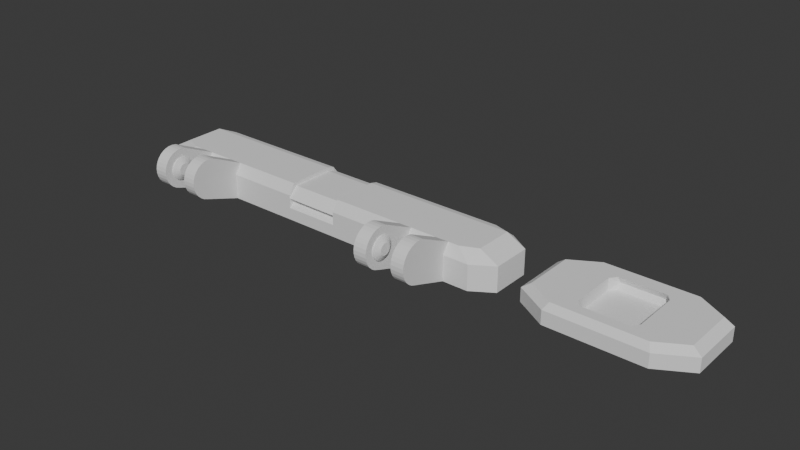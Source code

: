 # Source: ab-base-flats.blend  (saved by Blender 4.0.36; exported with 4.5.12 LTS)
import bpy
from mathutils import Matrix  # noqa: F401  (used for matrix-valued properties, if any)

bpy.ops.wm.read_factory_settings(use_empty=True)
scene = bpy.context.scene
scene.name = 'Scene'

# ---- collections
col_collection = bpy.data.collections.new('Collection'); scene.collection.children.link(col_collection)

# ---- world
world_world = bpy.data.worlds.new('World'); scene.world = world_world
world_world.use_nodes = True; world_world.node_tree.nodes.clear()
_N = world_world.node_tree.nodes; _L = world_world.node_tree.links
n0 = _N.new('ShaderNodeOutputWorld'); n0.name = 'World Output'; n0.location = (300, 300)
n1 = _N.new('ShaderNodeBackground'); n1.name = 'Background'; n1.location = (10, 300)
n1.inputs[0].default_value = (0.05088, 0.05088, 0.05088, 1.0)
_L.new(n1.outputs[0], n0.inputs[0])
n0.is_active_output = True
world_world.color = (0.05088, 0.05088, 0.05088)
world_world.use_sun_shadow = False
world_world.sun_shadow_jitter_overblur = 0.0

# ---- meshes
me_cube_021 = bpy.data.meshes.new('Cube.021')
me_cube_021.from_pydata([(-0.8942, -1.257, -1.269), (-1.0, -0.8509, -1.269), (0.7667, -2.395, -0.4966), (0.5, -2.395, -0.4966), (0.7, -2.395, -0.4966), (0.7667, -2.505, -0.4118), (0.5667, -2.395, -0.4966), (0.7, -2.505, -0.4118), (0.7667, -2.604, -0.2859), (-0.5, -2.395, -0.4966), (0.5, -2.505, -0.4118), (0.7, -2.604, -0.2859), (0.7667, -2.689, -0.1236), (0.7, -2.689, -0.1236), (0.5667, -2.505, -0.4118), (0.7667, -2.757, 0.0688), (-0.5667, -2.395, -0.4966), (0.7, -2.757, 0.0688), (0.5, -2.604, -0.2859), (0.7667, -2.804, 0.2839), (0.5667, -2.604, -0.2859), (0.7, -2.804, 0.2839), (-0.7667, -2.395, -0.4966), (-1.0, 0.3377, -1.269), (0.7667, -2.83, 0.5135), (0.7, -2.83, 0.5135), (0.5, -2.689, -0.1236), (0.7667, -2.833, 0.7486), (-0.5, -2.505, -0.4118), (0.7, -2.833, 0.7486), (0.5667, -2.689, -0.1236), (-0.7, -2.395, -0.4966), (0.7667, -2.813, 0.9804), (0.5, -2.757, 0.0688), (0.7, -2.813, 0.9804), (-0.5667, -2.505, -0.4118), (0.7667, -2.77, 1.2), (0.5667, -2.757, 0.0688), (0.7, -2.77, 1.2), (-0.5, -2.604, -0.2859), (0.7667, -2.707, 1.399), (0.7, -2.707, 1.399), (0.5, -2.804, 0.2839), (0.7667, -2.626, 1.569), (0.5667, -2.804, 0.2839), (0.7, -2.626, 1.569), (-0.7667, -2.505, -0.4118), (0.7667, -2.53, 1.704), (0.5, -2.83, 0.5135), (-0.5667, -2.604, -0.2859), (0.7, -2.53, 1.704), (0.1367, 0.583, -0.792), (0.7667, -2.423, 1.799), (0.7, -2.423, 1.799), (0.5667, -2.83, 0.5135), (-0.8942, 0.7434, -1.269), (0.7667, -2.308, 1.851), (0.7, -2.308, 1.851), (0.5, -2.833, 0.7486), (0.7667, -2.19, 1.856), (0.5667, -2.833, 0.7486), (-0.5, -2.689, -0.1236), (0.6779, -2.066, 0.6271), (-0.5667, -2.689, -0.1236), (0.7, -2.19, 1.856), (0.6947, -1.889, 0.6008), (0.5, -2.813, 0.9804), (0.7667, -2.074, 1.816), (-0.7, -2.505, -0.4118), (0.6779, -2.072, 0.5606), (0.5667, -2.813, 0.9804), (0.6947, -1.9, 0.4656), (0.5, -2.77, 1.2), (1.0, -0.8509, -1.269), (0.7, -2.074, 1.816), (0.6779, -2.084, 0.4976), (0.5667, -2.77, 1.2), (-0.5, -2.757, 0.0688), (0.5, -2.707, 1.399), (-0.7667, -2.604, -0.2859), (0.6947, -1.925, 0.3376), (0.6779, -2.102, 0.4405), (0.5667, -2.707, 1.399), (-0.5667, -2.757, 0.0688), (0.6947, -1.962, 0.2217), (0.5, -2.626, 1.569), (0.6779, -2.125, 0.3916), (0.8943, -1.257, -1.269), (0.6947, -2.009, 0.1223), (-0.5, -2.804, 0.2839), (0.6779, -2.153, 0.3527), (0.5667, -2.626, 1.569), (0.6947, -2.065, 0.04339), (0.5, -2.53, 1.704), (0.6779, -2.184, 0.3254), (-0.7, -2.604, -0.2859), (0.6947, -2.128, -0.01216), (-0.5667, -2.804, 0.2839), (0.6779, -2.217, 0.3106), (0.6947, -2.195, -0.04215), (0.5667, -2.53, 1.704), (-0.7667, -2.689, -0.1236), (0.6779, -2.25, 0.309), (0.5, -2.423, 1.799), (0.6947, -2.264, -0.04545), (0.6779, -2.284, 0.3206), (-0.5, -2.83, 0.5135), (0.6947, -2.331, -0.02192), (0.5667, -2.423, 1.799), (0.6779, -2.315, 0.3449), (0.8943, 0.7434, -1.269), (0.5, -2.308, 1.851), (0.6947, -2.395, 0.02753), (0.6779, -2.344, 0.3811), (-0.5667, -2.83, 0.5135), (0.5667, -2.308, 1.851), (0.6947, -2.453, 0.101), (0.5, -2.19, 1.856), (0.6779, -2.368, 0.4277), (0.6947, -2.503, 0.1957), (-0.7, -2.689, -0.1236), (-0.5, -2.833, 0.7486), (0.6779, -2.388, 0.4829), (0.5888, -2.066, 0.6271), (0.6947, -2.542, 0.3079), (0.6779, -2.401, 0.5447), (0.5667, -2.19, 1.856), (0.6947, -2.57, 0.4334), (0.1367, -1.097, -0.2653), (-0.5667, -2.833, 0.7486), (0.6779, -2.409, 0.6106), (0.6947, -2.585, 0.5673), (0.5719, -1.889, 0.6008), (1.0, 0.3377, -1.269), (0.6779, -2.409, 0.6781), (0.5, -2.074, 1.816), (0.6947, -2.587, 0.7045), (-0.5, -2.813, 0.9804), (0.6779, -2.404, 0.7447), (0.5888, -2.072, 0.5606), (0.6947, -2.575, 0.8397), (0.5719, -1.9, 0.4656), (0.6779, -2.391, 0.8077), (-0.5667, -2.813, 0.9804), (0.6947, -2.55, 0.9677), (-0.7667, -2.757, 0.0688), (0.6779, -2.373, 0.8647), (0.5667, -2.074, 1.816), (0.6947, -2.513, 1.084), (0.6779, -2.35, 0.9136), (-0.7, -2.757, 0.0688), (0.6947, -2.466, 1.183), (0.5888, -2.084, 0.4976), (-0.5, -2.77, 1.2), (0.6779, -2.322, 0.9525), (-0.5667, -2.77, 1.2), (0.6947, -2.41, 1.262), (0.6779, -2.292, 0.9798), (0.5719, -1.925, 0.3376), (0.6947, -2.347, 1.317), (-0.1367, 0.583, -0.792), (0.5888, -2.102, 0.4405), (0.6779, -2.259, 0.9946), (-0.9058, -0.8388, 0.8504), (0.6947, -2.28, 1.347), (0.5719, -1.962, 0.2217), (0.6779, -2.225, 0.9962), (-0.5, -2.707, 1.399), (0.6947, -2.212, 1.351), (-0.5667, -2.707, 1.399), (0.6779, -2.192, 0.9847), (0.6947, -2.144, 1.327), (0.5888, -2.125, 0.3916), (-0.7667, -2.804, 0.2839), (0.6779, -2.16, 0.9603), (0.6947, -2.08, 1.278), (0.5719, -2.009, 0.1223), (0.5888, -2.153, 0.3527), (0.6779, -2.132, 0.9242), (0.6947, -2.022, 1.204), (-0.5, -2.626, 1.569), (0.5719, -2.065, 0.04339), (0.6779, -2.107, 0.8776), (0.6947, -1.972, 1.11), (-1.0, -0.8509, 0.2373), (0.5888, -2.184, 0.3254), (0.6779, -2.088, 0.8223), (-0.7, -2.804, 0.2839), (0.6947, -1.933, 0.9973), (0.6779, -2.074, 0.7605), (-0.5667, -2.626, 1.569), (0.6947, -1.905, 0.8719), (0.5719, -2.128, -0.01215), (0.6779, -2.067, 0.6946), (0.5888, -2.217, 0.3106), (-0.1367, -1.097, -0.2653), (0.6947, -1.89, 0.738), (-0.5, -2.53, 1.704), (0.7, -2.144, 1.327), (0.7, -2.022, 1.204), (0.5719, -2.195, -0.04215), (0.5888, -2.25, 0.309), (0.7, -2.08, 1.278), (0.7, -1.972, 1.11), (-0.7667, -2.83, 0.5135), (0.5719, -2.264, -0.04545), (0.7, -1.905, 0.8719), (0.7, -1.933, 0.9973), (-0.5667, -2.53, 1.704), (0.5888, -2.284, 0.3206), (0.7, -1.889, 0.6008), (-0.5, -2.423, 1.799), (0.7, -1.89, 0.738), (0.5719, -2.331, -0.02192), (0.7, -1.962, 0.2217), (0.1367, 0.7434, -1.097), (0.7, -1.925, 0.3376), (-0.5667, -2.423, 1.799), (0.7, -2.065, 0.04339), (0.5888, -2.315, 0.3449), (0.7, -2.009, 0.1223), (-0.7, -2.83, 0.5135), (0.7, -2.264, -0.04545), (0.7, -2.195, -0.04215), (0.5719, -2.395, 0.02753), (-0.8215, -1.062, 0.8504), (0.7, -2.395, 0.02753), (0.7, -2.331, -0.02192), (0.5888, -2.344, 0.3811), (0.7, -2.128, -0.01216), (0.5719, -2.453, 0.101), (-0.5, -2.308, 1.851), (0.7, -1.9, 0.4656), (-0.5667, -2.308, 1.851), (0.7, -2.212, 1.351), (0.5888, -2.368, 0.4277), (0.7, -2.57, 0.4334), (0.7, -2.503, 0.1957), (0.5719, -2.503, 0.1957), (0.7, -2.453, 0.101), (-0.7667, -2.833, 0.7486), (0.7, -2.542, 0.3079), (0.5888, -2.388, 0.4829), (-0.5, -2.19, 1.856), (0.7, -2.347, 1.317), (-0.7, -2.833, 0.7486), (0.7, -2.28, 1.347), (0.7, -2.41, 1.262), (0.5719, -2.542, 0.3079), (0.7, -2.466, 1.183), (-0.5888, -2.066, 0.6271), (0.7, -2.55, 0.9677), (0.5888, -2.401, 0.5447), (-0.8942, -1.257, 0.2373), (0.7, -2.575, 0.8397), (0.7, -2.585, 0.5673), (0.5719, -2.57, 0.4334), (0.7, -2.587, 0.7045), (-0.5667, -2.19, 1.856), (0.7, -2.513, 1.084), (0.5888, -2.409, 0.6106), (0.5719, -2.585, 0.5673), (-0.7667, -2.813, 0.9804), (-0.8215, 0.5493, 0.7314), (0.5888, -2.409, 0.6781), (0.5719, -2.587, 0.7045), (-0.5719, -1.889, 0.6008), (-0.8942, 0.7434, 0.2373), (0.5888, -2.404, 0.7447), (-0.5, -2.074, 1.816), (0.5719, -2.575, 0.8397), (-0.5888, -2.072, 0.5606), (0.5888, -2.391, 0.8077), (-0.7, -2.813, 0.9804), (0.5719, -2.55, 0.9677), (-0.9058, 0.3256, 0.8504), (0.5888, -2.373, 0.8647), (-0.5719, -1.9, 0.4656), (0.5719, -2.513, 1.084), (-0.5667, -2.074, 1.816), (0.5888, -2.35, 0.9136), (0.5719, -2.466, 1.183), (-0.7667, -2.77, 1.2), (0.5888, -2.322, 0.9525), (-0.7, -2.77, 1.2), (-0.5888, -2.084, 0.4976), (0.5719, -2.41, 1.262), (0.5888, -2.292, 0.9798), (-1.0, 0.3377, 0.2373), (0.5719, -2.347, 1.317), (0.5888, -2.259, 0.9946), (-0.7667, -2.707, 1.399), (0.5719, -2.28, 1.347), (0.8216, -1.062, 0.8504), (0.5888, -2.225, 0.9962), (-0.5719, -1.925, 0.3376), (0.5719, -2.212, 1.351), (0.5888, -2.192, 0.9847), (0.8943, -1.257, 0.2373), (-0.5888, -2.102, 0.4405), (0.5719, -2.144, 1.327), (-0.7, -2.707, 1.399), (0.5888, -2.16, 0.9603), (-0.5719, -1.962, 0.2217), (0.5719, -2.08, 1.278), (0.5888, -2.132, 0.9242), (-0.5888, -2.125, 0.3916), (0.9058, -0.8388, 0.8504), (0.5719, -2.022, 1.204), (-0.5719, -2.009, 0.1223), (0.5888, -2.107, 0.8776), (-0.7667, -2.626, 1.569), (0.5719, -1.972, 1.11), (0.5888, -2.088, 0.8223), (1.0, -0.8509, 0.2373), (-0.5888, -2.153, 0.3527), (0.5719, -1.933, 0.9973), (-0.5719, -2.065, 0.04339), (0.5888, -2.074, 0.7605), (-0.7, -2.626, 1.569), (0.5719, -1.905, 0.8719), (0.5888, -2.067, 0.6946), (0.9058, 0.3256, 0.8504), (0.5719, -1.89, 0.738), (-0.5888, -2.184, 0.3254), (-0.5719, -2.128, -0.01215), (0.5667, -2.144, 1.327), (-0.7667, -2.53, 1.704), (0.5667, -2.022, 1.204), (0.5667, -2.08, 1.278), (1.0, 0.3377, 0.2373), (0.5667, -1.972, 1.11), (-0.5888, -2.217, 0.3106), (-0.5719, -2.195, -0.04215), (0.5667, -1.905, 0.8719), (0.5667, -1.933, 0.9973), (-0.7, -2.53, 1.704), (0.8216, 0.5493, 0.7314), (0.5667, -1.889, 0.6008), (0.5667, -1.89, 0.738), (-0.5888, -2.25, 0.309), (-0.5719, -2.264, -0.04545), (0.5667, -1.962, 0.2217), (-0.7667, -2.423, 1.799), (0.5667, -1.925, 0.3376), (0.8943, 0.7434, 0.2373), (0.5667, -2.065, 0.04339), (-0.5888, -2.284, 0.3206), (0.5667, -2.009, 0.1223), (-0.5719, -2.331, -0.02192), (0.5667, -2.264, -0.04545), (-0.7, -2.423, 1.799), (0.5667, -2.195, -0.04215), (0.5667, -2.395, 0.02753), (-0.1367, 0.7434, -1.097), (-0.5888, -2.315, 0.3449), (0.5667, -2.331, -0.02192), (-0.5719, -2.395, 0.02753), (0.5667, -2.128, -0.01215), (0.5667, -1.9, 0.4656), (-0.7667, -2.308, 1.851), (0.5667, -2.212, 1.351), (-0.5888, -2.344, 0.3811), (0.5667, -2.57, 0.4334), (-0.7, -2.308, 1.851), (0.5667, -2.503, 0.1957), (-0.5719, -2.453, 0.101), (0.5667, -2.453, 0.101), (-0.1367, 0.5493, 0.5276), (-0.5888, -2.368, 0.4277), (0.5667, -2.542, 0.3079), (-0.7667, -2.19, 1.856), (0.5667, -2.347, 1.317), (-0.5719, -2.503, 0.1957), (0.5667, -2.28, 1.347), (0.1367, 0.5493, 0.5276), (0.5667, -2.41, 1.262), (-0.5888, -2.388, 0.4829), (0.5667, -2.466, 1.183), (0.5667, -2.55, 0.9677), (-0.6779, -2.066, 0.6271), (0.5667, -2.575, 0.8397), (-0.5719, -2.542, 0.3079), (0.5667, -2.585, 0.5673), (-0.1367, 0.7434, 0.03343), (-0.5888, -2.401, 0.5447), (0.5667, -2.587, 0.7045), (-0.7, -2.19, 1.856), (0.5667, -2.513, 1.084), (0.1367, 0.7434, 0.03343), (-0.5719, -2.57, 0.4334), (-0.5888, -2.409, 0.6106), (-0.6947, -1.889, 0.6008), (-0.1367, 0.7434, -0.4972), (-0.5719, -2.585, 0.5673), (-0.5888, -2.409, 0.6781), (-0.7667, -2.074, 1.816), (-0.5719, -2.587, 0.7045), (0.1367, 0.7434, -0.4972), (-0.6779, -2.072, 0.5606), (-0.5888, -2.404, 0.7447), (0.1367, -1.257, 0.03343), (-0.5719, -2.575, 0.8397), (-0.6947, -1.9, 0.4656), (-0.5888, -2.391, 0.8077), (0.1367, -0.9694, 0.6466), (-0.5719, -2.55, 0.9677), (-0.5888, -2.373, 0.8647), (-0.1367, -0.9694, 0.6466), (-0.7, -2.074, 1.816), (-0.5719, -2.513, 1.084), (-0.6779, -2.084, 0.4976), (-0.5888, -2.35, 0.9136), (-0.1367, 0.3256, 0.6466), (-0.5719, -2.466, 1.183), (-0.5888, -2.322, 0.9525), (-0.1367, -1.257, 0.05052), (0.1367, 0.3256, 0.6466), (-0.5719, -2.41, 1.262), (-0.1367, -1.062, 0.8504), (-0.5888, -2.292, 0.9798), (-0.6947, -1.925, 0.3376), (-0.5719, -2.347, 1.317), (-0.5888, -2.259, 0.9946), (-0.1367, -1.257, 0.2373), (-0.5719, -2.28, 1.347), (-0.6779, -2.102, 0.4405), (0.1367, -1.062, 0.8504), (-0.5888, -2.225, 0.9962), (-0.5719, -2.212, 1.351), (-0.6947, -1.962, 0.2217), (0.1367, -1.257, 0.2373), (-0.5888, -2.192, 0.9847), (-0.6779, -2.125, 0.3916), (-0.5719, -2.144, 1.327), (-0.6947, -2.009, 0.1223), (-0.5888, -2.16, 0.9603), (-0.5719, -2.08, 1.278), (-0.1367, 0.3256, 0.8504), (-0.6779, -2.153, 0.3527), (-0.5888, -2.132, 0.9242), (-0.5719, -2.022, 1.204), (-0.1367, 0.5493, 0.7314), (0.1367, 0.5493, 0.7314), (-0.5888, -2.107, 0.8776), (-0.5719, -1.972, 1.11), (-0.6947, -2.065, 0.04339), (-0.6779, -2.184, 0.3254), (-0.5888, -2.088, 0.8223), (-0.5719, -1.933, 0.9973), (0.1367, 0.3256, 0.8504), (-0.1367, 0.7434, 0.2373), (-0.5888, -2.074, 0.7605), (-0.5719, -1.905, 0.8719), (-0.6947, -2.128, -0.01215), (-0.5888, -2.067, 0.6946), (0.1367, 0.7434, 0.2373), (-0.5719, -1.89, 0.738), (-0.6779, -2.217, 0.3106), (-0.1367, -1.257, -0.5427), (-0.5667, -2.144, 1.327), (-0.5667, -2.022, 1.204), (-0.6947, -2.195, -0.04215), (-0.6779, -2.25, 0.309), (-0.5667, -2.08, 1.278), (-0.5667, -1.972, 1.11), (0.1367, -1.257, -0.5427), (-0.5667, -1.905, 0.8719), (-0.6947, -2.264, -0.04545), (-0.5667, -1.933, 0.9973), (-0.6779, -2.284, 0.3206), (-0.5667, -1.889, 0.6008), (-0.5667, -1.89, 0.738), (-0.6947, -2.331, -0.02192), (-0.6779, -2.315, 0.3449), (-0.5667, -1.962, 0.2217), (-0.6947, -2.395, 0.02753), (-0.5667, -1.925, 0.3376), (-0.5667, -2.065, 0.04339), (-0.6779, -2.344, 0.3811), (-0.6947, -2.453, 0.101), (-0.5667, -2.009, 0.1223), (-0.5667, -2.264, -0.04545), (-0.6779, -2.368, 0.4277), (-0.6947, -2.503, 0.1957), (-0.5667, -2.195, -0.04215), (-0.5667, -2.395, 0.02753), (-0.6779, -2.388, 0.4829), (-0.6947, -2.542, 0.3079), (-0.5667, -2.331, -0.02192), (-0.5667, -2.128, -0.01215), (-0.6779, -2.401, 0.5447), (-0.5667, -1.9, 0.4656), (-0.6947, -2.57, 0.4334), (-0.5667, -2.212, 1.351), (-0.6779, -2.409, 0.6106), (-0.6947, -2.585, 0.5673), (-0.5667, -2.57, 0.4334), (-0.5667, -2.503, 0.1957), (-0.6779, -2.409, 0.6781), (-0.5667, -2.453, 0.101), (-0.6947, -2.587, 0.7045), (-0.5667, -2.542, 0.3079), (-0.6779, -2.404, 0.7447), (-0.5667, -2.347, 1.317), (-0.6947, -2.575, 0.8397), (-0.5667, -2.28, 1.347), (-0.6779, -2.391, 0.8077), (-0.6947, -2.55, 0.9677), (-0.5667, -2.41, 1.262), (-0.5667, -2.466, 1.183), (-0.6779, -2.373, 0.8647), (-0.5667, -2.55, 0.9677), (-0.6947, -2.513, 1.084), (-0.5667, -2.575, 0.8397), (-0.6779, -2.35, 0.9136), (-0.5667, -2.585, 0.5673), (-0.6947, -2.466, 1.183), (-0.6779, -2.322, 0.9525), (-0.5667, -2.587, 0.7045), (-0.5667, -2.513, 1.084), (-0.6947, -2.41, 1.262), (-0.6779, -2.292, 0.9799), (-0.6947, -2.347, 1.317), (-0.6779, -2.259, 0.9946), (-0.6947, -2.28, 1.347), (-0.6779, -2.225, 0.9962), (-0.6947, -2.212, 1.351), (-0.6779, -2.192, 0.9847), (-0.6947, -2.144, 1.327), (-0.6779, -2.16, 0.9603), (-0.6947, -2.08, 1.278), (-0.6779, -2.132, 0.9242), (-0.6947, -2.022, 1.204), (-0.6779, -2.107, 0.8776), (-0.6947, -1.972, 1.11), (-0.6779, -2.088, 0.8223), (-0.6947, -1.933, 0.9973), (-0.6779, -2.074, 0.7605), (-0.6947, -1.905, 0.8719), (-0.6779, -2.067, 0.6946), (-0.6947, -1.89, 0.738), (-0.7, -2.144, 1.327), (-0.7, -2.022, 1.204), (-0.7, -2.08, 1.278), (-0.7, -1.972, 1.11), (-0.7, -1.905, 0.8719), (-0.7, -1.933, 0.9973), (-0.7, -1.889, 0.6008), (-0.7, -1.89, 0.738), (-0.7, -1.962, 0.2217), (-0.7, -1.925, 0.3376), (-0.7, -2.065, 0.04339), (-0.7, -2.009, 0.1223), (-0.7, -2.264, -0.04545), (-0.7, -2.195, -0.04215), (-0.7, -2.395, 0.02753), (-0.7, -2.331, -0.02192), (-0.7, -2.128, -0.01215), (-0.7, -1.9, 0.4656), (-0.7, -2.212, 1.351), (-0.7, -2.57, 0.4334), (-0.7, -2.503, 0.1957), (-0.7, -2.453, 0.101), (-0.7, -2.542, 0.3079), (-0.7, -2.347, 1.317), (-0.7, -2.28, 1.347), (-0.7, -2.41, 1.262), (-0.7, -2.466, 1.183), (-0.7, -2.55, 0.9677), (-0.7, -2.575, 0.8397), (-0.7, -2.585, 0.5673), (-0.7, -2.587, 0.7045), (-0.7, -2.513, 1.084), (-0.7667, -1.062, 0.8504), (-0.7, -1.062, 0.8504), (-0.7, -1.257, 0.2373), (-0.7667, -1.257, 0.2373), (-0.7667, -1.257, -1.269), (-0.7, -1.257, -1.269), (-0.5667, -1.257, 0.2373), (-0.5, -1.257, 0.2373), (-0.5, -1.062, 0.8504), (-0.5667, -1.062, 0.8504), (-0.5667, -1.257, -1.269), (-0.5, -1.257, -1.269), (0.5, -1.062, 0.8504), (0.5667, -1.062, 0.8504), (0.5, -1.257, 0.2373), (0.5667, -1.257, 0.2373), (0.5, -1.257, -1.269), (0.5667, -1.257, -1.269), (0.7, -1.257, 0.2373), (0.7667, -1.257, 0.2373), (0.7667, -1.062, 0.8504), (0.7, -1.062, 0.8504), (0.7667, -1.257, -1.269), (0.7, -1.257, -1.269)], [], [(267, 55, 23, 288), (330, 133, 110, 345), (298, 87, 73, 314), (1, 184, 288, 23), (133, 330, 314, 73), (225, 163, 184, 253), (275, 263, 267, 288), (337, 322, 330, 345), (307, 293, 298, 314), (163, 275, 288, 184), (574, 225, 253, 577), (575, 576, 580, 583), (581, 424, 419, 582), (593, 298, 293, 594), (587, 589, 592, 595), (586, 427, 431, 588), (314, 330, 322, 307), (275, 163, 225), (293, 307, 322), (0, 253, 184, 1), (263, 275, 438, 442), (322, 337, 443, 450), (451, 267, 263, 442), (443, 337, 345, 456), (456, 345, 389), (354, 55, 393), (438, 413, 368, 442), (442, 368, 384, 451), (443, 375, 417, 450), (401, 405, 408, 416), (417, 375, 368, 413), (389, 384, 368, 375), (398, 393, 384, 389), (450, 417, 405, 427), (419, 408, 413, 438), (393, 398, 51, 160), (413, 408, 405, 417), (215, 354, 160, 51), (466, 128, 195, 459), (160, 354, 393), (51, 398, 215), (195, 416, 459), (195, 128, 401, 416), (416, 408, 424), (389, 375, 443, 456), (405, 431, 427), (356, 353, 14, 6, 591, 589, 587, 147, 126, 115, 108, 100, 91, 82, 76, 70, 60, 54, 44, 37, 370, 363, 383, 386, 381, 379, 388, 378, 376, 372, 374, 361, 326, 329, 328, 331, 335, 334, 339, 338, 359, 344, 342, 348, 346, 358, 352, 350), (409, 575, 574, 396), (431, 405, 401), (424, 408, 419), (389, 345, 110, 398), (384, 267, 451), (393, 55, 267, 384), (31, 22, 578, 579), (22, 31, 68, 46), (46, 68, 95, 79), (79, 95, 120, 101), (101, 120, 150, 145), (145, 150, 187, 173), (173, 187, 221, 204), (204, 221, 245, 240), (240, 245, 273, 262), (262, 273, 284, 282), (282, 284, 301, 291), (291, 301, 319, 311), (311, 319, 336, 327), (327, 336, 351, 343), (343, 351, 364, 360), (360, 364, 387, 371), (371, 387, 409, 396), (577, 578, 22, 46, 79, 101, 145, 173, 204, 240, 262, 282, 291, 311, 327, 343, 360, 371, 396, 574), (120, 95, 68, 556, 563, 562, 564, 150), (549, 541, 392, 548), (551, 421, 430, 550), (550, 430, 435, 553), (553, 435, 446, 552), (552, 446, 454, 558), (558, 454, 462, 555), (555, 462, 468, 554), (554, 468, 473, 557), (557, 473, 476, 556), (556, 476, 480, 563), (563, 480, 484, 562), (562, 484, 488, 564), (564, 488, 493, 561), (561, 493, 496, 571), (571, 496, 501, 572), (572, 501, 505, 570), (570, 505, 508, 569), (569, 508, 513, 573), (573, 513, 517, 568), (568, 517, 521, 567), (567, 521, 523, 565), (565, 523, 525, 566), (525, 527, 560, 566), (527, 529, 542, 560), (542, 529, 531, 544), (544, 531, 533, 543), (543, 533, 535, 545), (545, 535, 537, 547), (547, 537, 539, 546), (546, 539, 541, 549), (548, 392, 403, 559), (559, 403, 421, 551), (403, 392, 380, 399), (421, 403, 399, 411), (430, 421, 411, 426), (435, 430, 426, 433), (446, 435, 433, 439), (454, 446, 439, 447), (462, 454, 447, 458), (468, 462, 458, 463), (473, 468, 463, 470), (476, 473, 470, 474), (480, 476, 474, 479), (484, 480, 479, 483), (488, 484, 483, 487), (493, 488, 487, 491), (496, 493, 491, 495), (501, 496, 495, 499), (505, 501, 499, 503), (508, 505, 503, 507), (513, 508, 507, 511), (517, 513, 511, 515), (521, 517, 515, 518), (523, 521, 518, 522), (525, 523, 522, 524), (527, 525, 524, 526), (529, 527, 526, 528), (531, 529, 528, 530), (533, 531, 530, 532), (535, 533, 532, 534), (537, 535, 534, 536), (539, 537, 536, 538), (541, 539, 538, 540), (392, 541, 540, 380), (463, 458, 447, 439, 433, 426, 411, 399, 380, 540, 538, 536, 534, 532, 530, 528, 526, 524, 522, 518, 515, 511, 507, 503, 499, 495, 491, 487, 483, 479, 474, 470), (584, 585, 9, 16), (28, 35, 16, 9), (39, 49, 35, 28), (61, 63, 49, 39), (77, 83, 63, 61), (89, 97, 83, 77), (106, 114, 97, 89), (121, 129, 114, 106), (137, 143, 129, 121), (153, 155, 143, 137), (167, 169, 155, 153), (180, 190, 169, 167), (197, 208, 190, 180), (211, 217, 208, 197), (231, 233, 217, 211), (243, 258, 233, 231), (269, 279, 258, 243), (269, 243, 231, 211, 197, 180, 167, 153, 137, 121, 106, 89, 77, 61, 39, 28, 9, 585, 581, 582), (500, 486, 35, 49, 63, 83, 502, 498), (497, 502, 83, 97, 114, 129, 143, 155, 169, 190, 208, 217, 233, 258, 279, 583, 580, 584, 16, 35, 486, 489, 482, 485, 490, 478, 481, 475, 477, 492, 471, 472, 467, 469, 465, 461, 464, 460, 494, 506, 504, 509, 510, 520, 512, 514, 519, 516), (387, 364, 351, 336, 319, 301, 284, 273, 245, 221, 187, 150, 564, 561, 571, 572, 570, 569, 573, 568, 567, 565, 566, 560, 542, 544, 543, 545, 547, 546, 549, 548, 559, 551, 550, 553, 552, 558, 555, 554, 557, 556, 68, 31, 579, 576, 575, 409), (471, 266, 457, 472), (475, 303, 295, 477), (481, 309, 303, 475), (478, 317, 309, 481), (490, 325, 317, 478), (485, 333, 325, 490), (482, 341, 333, 485), (489, 349, 341, 482), (486, 357, 349, 489), (500, 366, 357, 486), (498, 373, 366, 500), (502, 382, 373, 498), (497, 390, 382, 502), (516, 394, 390, 497), (519, 397, 394, 516), (514, 402, 397, 519), (512, 406, 402, 514), (520, 410, 406, 512), (510, 414, 410, 520), (509, 418, 414, 510), (504, 422, 418, 509), (506, 425, 422, 504), (506, 494, 429, 425), (494, 460, 434, 429), (464, 437, 434, 460), (461, 441, 437, 464), (465, 445, 441, 461), (469, 449, 445, 465), (467, 453, 449, 469), (472, 457, 453, 467), (492, 277, 266, 471), (477, 295, 277, 492), (271, 250, 266, 277), (285, 271, 277, 295), (299, 285, 295, 303), (306, 299, 303, 309), (315, 306, 309, 317), (324, 315, 317, 325), (332, 324, 325, 333), (340, 332, 333, 341), (347, 340, 341, 349), (355, 347, 349, 357), (362, 355, 357, 366), (369, 362, 366, 373), (377, 369, 373, 382), (385, 377, 382, 390), (391, 385, 390, 394), (395, 391, 394, 397), (400, 395, 397, 402), (404, 400, 402, 406), (407, 404, 406, 410), (412, 407, 410, 414), (415, 412, 414, 418), (420, 415, 418, 422), (423, 420, 422, 425), (428, 423, 425, 429), (432, 428, 429, 434), (436, 432, 434, 437), (440, 436, 437, 441), (444, 440, 441, 445), (448, 444, 445, 449), (452, 448, 449, 453), (455, 452, 453, 457), (250, 455, 457, 266), (452, 455, 250, 271, 285, 299, 306, 315, 324, 332, 340, 347, 355, 362, 369, 377, 385, 391, 395, 400, 404, 407, 412, 415, 420, 423, 428, 432, 436, 440, 444, 448), (591, 6, 3, 590), (3, 6, 14, 10), (10, 14, 20, 18), (18, 20, 30, 26), (26, 30, 37, 33), (33, 37, 44, 42), (42, 44, 54, 48), (48, 54, 60, 58), (58, 60, 70, 66), (66, 70, 76, 72), (72, 76, 82, 78), (78, 82, 91, 85), (85, 91, 100, 93), (93, 100, 108, 103), (103, 108, 115, 111), (111, 115, 126, 117), (117, 126, 147, 135), (590, 3, 10, 18, 26, 33, 42, 48, 58, 66, 72, 78, 85, 93, 103, 111, 117, 135, 586, 588), (30, 20, 14, 353, 367, 365, 370, 37), (339, 323, 132, 338), (344, 158, 165, 342), (342, 165, 176, 348), (348, 176, 181, 346), (346, 181, 192, 358), (358, 192, 200, 352), (352, 200, 205, 350), (350, 205, 213, 356), (356, 213, 224, 353), (353, 224, 230, 367), (367, 230, 238, 365), (365, 238, 248, 370), (370, 248, 256, 363), (363, 256, 261, 383), (383, 261, 265, 386), (386, 265, 270, 381), (381, 270, 274, 379), (379, 274, 278, 388), (388, 278, 281, 378), (378, 281, 286, 376), (376, 286, 289, 372), (372, 289, 292, 374), (292, 296, 361, 374), (296, 300, 326, 361), (326, 300, 304, 329), (329, 304, 308, 328), (328, 308, 312, 331), (331, 312, 316, 335), (335, 316, 320, 334), (334, 320, 323, 339), (338, 132, 141, 359), (359, 141, 158, 344), (141, 132, 123, 139), (158, 141, 139, 152), (165, 158, 152, 161), (176, 165, 161, 172), (181, 176, 172, 177), (192, 181, 177, 185), (200, 192, 185, 194), (205, 200, 194, 201), (213, 205, 201, 209), (224, 213, 209, 219), (230, 224, 219, 228), (238, 230, 228, 235), (248, 238, 235, 242), (256, 248, 242, 252), (261, 256, 252, 260), (265, 261, 260, 264), (270, 265, 264, 268), (274, 270, 268, 272), (278, 274, 272, 276), (281, 278, 276, 280), (286, 281, 280, 283), (289, 286, 283, 287), (292, 289, 287, 290), (296, 292, 290, 294), (300, 296, 294, 297), (304, 300, 297, 302), (308, 304, 302, 305), (312, 308, 305, 310), (316, 312, 310, 313), (320, 316, 313, 318), (323, 320, 318, 321), (132, 323, 321, 123), (201, 194, 185, 177, 172, 161, 152, 139, 123, 321, 318, 313, 310, 305, 302, 297, 294, 290, 287, 283, 280, 276, 272, 268, 264, 260, 252, 242, 235, 228, 219, 209), (2, 4, 597, 596), (5, 7, 4, 2), (8, 11, 7, 5), (12, 13, 11, 8), (15, 17, 13, 12), (19, 21, 17, 15), (24, 25, 21, 19), (27, 29, 25, 24), (32, 34, 29, 27), (36, 38, 34, 32), (40, 41, 38, 36), (43, 45, 41, 40), (47, 50, 45, 43), (52, 53, 50, 47), (56, 57, 53, 52), (59, 64, 57, 56), (67, 74, 64, 59), (67, 59, 56, 52, 47, 43, 40, 36, 32, 27, 24, 19, 15, 12, 8, 5, 2, 596, 593, 594), (239, 226, 7, 11, 13, 17, 241, 237), (241, 17, 21, 25, 29, 34, 38, 41, 45, 50, 53, 57, 64, 74, 595, 592, 597, 4, 7, 226, 227, 222, 223, 229, 218, 220, 214, 216, 232, 210, 212, 206, 207, 203, 199, 202, 198, 234, 246, 244, 247, 249, 259, 251, 254, 257, 255, 236), (210, 65, 196, 212), (214, 84, 80, 216), (220, 88, 84, 214), (218, 92, 88, 220), (229, 96, 92, 218), (223, 99, 96, 229), (222, 104, 99, 223), (227, 107, 104, 222), (226, 112, 107, 227), (239, 116, 112, 226), (237, 119, 116, 239), (241, 124, 119, 237), (236, 127, 124, 241), (255, 131, 127, 236), (257, 136, 131, 255), (254, 140, 136, 257), (251, 144, 140, 254), (259, 148, 144, 251), (249, 151, 148, 259), (247, 156, 151, 249), (244, 159, 156, 247), (246, 164, 159, 244), (246, 234, 168, 164), (234, 198, 171, 168), (202, 175, 171, 198), (199, 179, 175, 202), (203, 183, 179, 199), (207, 188, 183, 203), (206, 191, 188, 207), (212, 196, 191, 206), (232, 71, 65, 210), (216, 80, 71, 232), (69, 62, 65, 71), (75, 69, 71, 80), (81, 75, 80, 84), (86, 81, 84, 88), (90, 86, 88, 92), (94, 90, 92, 96), (98, 94, 96, 99), (102, 98, 99, 104), (105, 102, 104, 107), (109, 105, 107, 112), (113, 109, 112, 116), (118, 113, 116, 119), (122, 118, 119, 124), (125, 122, 124, 127), (130, 125, 127, 131), (134, 130, 131, 136), (138, 134, 136, 140), (142, 138, 140, 144), (146, 142, 144, 148), (149, 146, 148, 151), (154, 149, 151, 156), (157, 154, 156, 159), (162, 157, 159, 164), (166, 162, 164, 168), (170, 166, 168, 171), (174, 170, 171, 175), (178, 174, 175, 179), (182, 178, 179, 183), (186, 182, 183, 188), (189, 186, 188, 191), (193, 189, 191, 196), (62, 193, 196, 65), (189, 193, 62, 69, 75, 81, 86, 90, 94, 98, 102, 105, 109, 113, 118, 122, 125, 130, 134, 138, 142, 146, 149, 154, 157, 162, 166, 170, 174, 178, 182, 186), (110, 133, 73, 87), (0, 1, 23, 55), (431, 401, 588), (398, 110, 215), (466, 401, 128), (590, 588, 401, 466), (581, 416, 424), (416, 581, 585, 459), (466, 459, 585, 590), (580, 576, 579, 584), (0, 578, 577, 253), (589, 591, 597, 592), (87, 298, 593, 596), (110, 590, 585, 55), (354, 215, 110, 55), (590, 110, 591), (597, 591, 110), (597, 110, 596), (110, 87, 596), (55, 585, 584), (584, 579, 55), (579, 578, 55), (55, 578, 0), (583, 279, 269, 582), (586, 135, 147, 587), (595, 74, 67, 594), (594, 293, 322), (595, 594, 322), (595, 322, 587), (587, 322, 586), (586, 322, 427), (450, 427, 322), (275, 225, 574), (574, 575, 275), (583, 275, 575), (275, 419, 438), (582, 275, 583), (275, 582, 419)])
_uv = me_cube_021.uv_layers.new(name='UVMap')
_uv.uv.foreach_set('vector', [0.6132, 0.2632, 0.375, 0.2632, 0.375, 0.2368, 0.6132, 0.2368, 0.6132, 0.5132, 0.375, 0.5132, 0.375, 0.4868, 0.6132, 0.4868, 0.6132, 0.7632, 0.375, 0.7632, 0.375, 0.7368, 0.6132, 0.7368, 0.375, 0.01322, 0.6132, 0.01322, 0.6132, 0.2368, 0.375, 0.2368, 0.375, 0.5132, 0.6132, 0.5132, 0.6132, 0.7368, 0.375, 0.7368, 0.8527, 0.7431, 0.8632, 0.7252, 0.875, 0.7368, 0.8618, 0.75, 0.8632, 0.5248, 0.8527, 0.5069, 0.8618, 0.5, 0.875, 0.5132, 0.6473, 0.5069, 0.6368, 0.5248, 0.625, 0.5132, 0.6382, 0.5, 0.6368, 0.7252, 0.6473, 0.7431, 0.6382, 0.75, 0.625, 0.7368, 0.8632, 0.7252, 0.8632, 0.5248, 0.875, 0.5132, 0.875, 0.7368, 0.8458, 0.7431, 0.8527, 0.7431, 0.8618, 0.75, 0.8458, 0.75, 0.8374, 0.7431, 0.8374, 0.75, 0.8207, 0.75, 0.8207, 0.7431, 0.8123, 0.75, 0.7667, 0.75, 0.7667, 0.7431, 0.8123, 0.7431, 0.6542, 0.75, 0.6382, 0.75, 0.6473, 0.7431, 0.6542, 0.7431, 0.6793, 0.7431, 0.6794, 0.75, 0.6626, 0.75, 0.6626, 0.7431, 0.6877, 0.7431, 0.7333, 0.7431, 0.7333, 0.75, 0.6877, 0.75, 0.6132, 0.7368, 0.6132, 0.5132, 0.6368, 0.5248, 0.6368, 0.7252, 0.8632, 0.5248, 0.8632, 0.7252, 0.8527, 0.7431, 0.6473, 0.7431, 0.6368, 0.7252, 0.6368, 0.5248, 0.375, 0.0, 0.6132, 0.0, 0.6132, 0.01322, 0.375, 0.01322, 0.8527, 0.5069, 0.8632, 0.5248, 0.7667, 0.5248, 0.7667, 0.5069, 0.6368, 0.5248, 0.6473, 0.5069, 0.7333, 0.5131, 0.7333, 0.5248, 0.7667, 0.5, 0.8618, 0.5, 0.8527, 0.5069, 0.7667, 0.5069, 0.7333, 0.5069, 0.6473, 0.5069, 0.6382, 0.5, 0.7333, 0.5, 0.7333, 0.5, 0.6382, 0.5, 0.6841, 0.4846, 0.4778, 0.3968, 0.375, 0.2632, 0.6307, 0.4508, 0.3898, 0.1237, 0.3897, 0.1338, 0.3906, 0.1406, 0.3906, 0.1292, 0.3906, 0.1292, 0.3906, 0.1406, 0.392, 0.2085, 0.3923, 0.2009, 0.3906, 0.6208, 0.3906, 0.6095, 0.3897, 0.6162, 0.3899, 0.6262, 0.7344, 0.75, 0.7339, 0.7431, 0.7661, 0.7431, 0.7656, 0.75, 0.7342, 0.5248, 0.7343, 0.5119, 0.7658, 0.5069, 0.7658, 0.5248, 0.7343, 0.5, 0.7657, 0.5, 0.7658, 0.5069, 0.7342, 0.5069, 0.6208, 0.0, 0.6208, 0.25, 0.7135, 0.4816, 0.7343, 0.5, 0.3898, 0.6263, 0.3897, 0.6162, 0.3838, 0.6162, 0.3845, 0.6263, 0.3845, 0.1237, 0.3838, 0.1338, 0.3897, 0.1338, 0.3898, 0.1237, 0.6208, 0.25, 0.6208, 0.0, 0.375, 0.0, 0.375, 0.25, 0.7658, 0.5248, 0.7658, 0.6671, 0.7339, 0.7431, 0.7342, 0.5248, 0.3708, 0.75, 0.3708, 0.5, 0.125, 0.5, 0.125, 0.75, 0.3846, 0.5, 0.625, 0.5, 0.625, 0.5, 0.3798, 0.7452, 0.375, 0.25, 0.375, 0.4958, 0.6208, 0.25, 0.375, 1.0, 0.4839, 0.75, 0.375, 0.7542, 0.625, 0.5, 0.625, 0.2548, 0.3798, 0.5, 0.625, 0.5, 0.625, 0.75, 0.7344, 0.75, 0.8654, 0.5, 0.3773, 0.2352, 0.3791, 0.5245, 0.3772, 0.3501, 0.3906, 0.5305, 0.3911, 0.595, 0.3914, 0.5974, 0.3915, 0.539, 0.3838, 0.6162, 0.3777, 0.6253, 0.3845, 0.6263, 0.3684, 1.0, 0.386, 1.0, 0.3364, 1.0, 0.3859, 1.0, 0.7412, 1.0, 0.7412, 1.0, 0.7456, 1.0, 0.3318, 1.0, 0.3402, 1.0, 0.3627, 1.0, 0.3125, 1.0, 0.3438, 1.0, 0.375, 1.0, 0.4062, 1.0, 0.4375, 1.0, 0.4688, 1.0, 0.5, 1.0, 0.4956, 1.0, 0.4626, 1.0, 0.4308, 1.0, 0.3477, 1.0, 0.3567, 1.0, 0.3616, 1.0, 0.3621, 1.0, 0.3583, 1.0, 0.3503, 1.0, 0.3389, 1.0, 0.3251, 1.0, 0.3902, 1.0, 0.3722, 1.0, 0.3561, 1.0, 0.343, 1.0, 0.3343, 1.0, 0.3315, 1.0, 0.3352, 1.0, 0.3456, 1.0, 0.3623, 1.0, 0.3846, 1.0, 0.4116, 1.0, 0.4419, 1.0, 0.3934, 1.0, 0.3687, 1.0, 0.3501, 1.0, 0.338, 1.0, 0.3324, 1.0, 0.3336, 1.0, 0.3408, 1.0, 0.3529, 1.0, 0.3318, 1.0, 0.7456, 1.0, 0.1985, 0.5, 0.2188, 0.5, 0.3777, 0.6253, 0.3838, 0.6162, 0.3772, 0.6065, 0.3772, 0.3501, 0.3791, 0.5245, 0.3791, 0.5442, 0.6841, 0.4846, 0.6382, 0.5, 0.375, 0.4868, 0.609, 0.4625, 0.7135, 0.4816, 0.8618, 0.5, 0.7667, 0.5, 0.6307, 0.4508, 0.375, 0.2632, 0.8618, 0.5, 0.7135, 0.4816, 0.7188, 1.0, 0.7188, 0.5, 0.7412, 0.5, 0.7412, 1.0, 0.7188, 0.5, 0.7188, 1.0, 0.6875, 1.0, 0.6875, 0.5, 0.6875, 0.5, 0.6875, 1.0, 0.6562, 1.0, 0.6562, 0.5, 0.6562, 0.5, 0.6562, 1.0, 0.625, 1.0, 0.625, 0.5, 0.625, 0.5, 0.625, 1.0, 0.5938, 1.0, 0.5938, 0.5, 0.5938, 0.5, 0.5938, 1.0, 0.5625, 1.0, 0.5625, 0.5, 0.5625, 0.5, 0.5625, 1.0, 0.5312, 1.0, 0.5312, 0.5, 0.5312, 0.5, 0.5312, 1.0, 0.5, 1.0, 0.5, 0.5, 0.5, 0.5, 0.5, 1.0, 0.4688, 1.0, 0.4688, 0.5, 0.4688, 0.5, 0.4688, 1.0, 0.4375, 1.0, 0.4375, 0.5, 0.4375, 0.5, 0.4375, 1.0, 0.4062, 1.0, 0.4062, 0.5, 0.4062, 0.5, 0.4062, 1.0, 0.375, 1.0, 0.375, 0.5, 0.375, 0.5, 0.375, 1.0, 0.3438, 1.0, 0.3438, 0.5, 0.3438, 0.5, 0.3438, 1.0, 0.3125, 1.0, 0.3125, 0.5, 0.3125, 0.5, 0.3125, 1.0, 0.2812, 1.0, 0.2812, 0.5, 0.2812, 0.5, 0.2812, 1.0, 0.25, 1.0, 0.25, 0.5, 0.25, 0.5, 0.25, 1.0, 0.2188, 1.0, 0.2188, 0.5, 0.2024, 0.5, 0.2024, 0.5, 0.7188, 0.5, 0.6875, 0.5, 0.6562, 0.5, 0.625, 0.5, 0.5938, 0.5, 0.5625, 0.5, 0.5312, 0.5, 0.5, 0.5, 0.5523, 0.5, 0.5848, 0.5, 0.6166, 0.5, 0.6481, 0.5, 0.6795, 0.5, 0.7109, 0.5, 0.7205, 0.5, 0.25, 0.5, 0.2188, 0.5, 0.1985, 0.5, 0.625, 1.0, 0.6562, 1.0, 0.6875, 1.0, 0.5993, 1.0, 0.646, 1.0, 0.686, 1.0, 0.6757, 1.0, 0.5938, 1.0, 0.03125, 0.75, 0.03125, 0.8737, 0.0, 0.8737, 0.0, 0.75, 0.9375, 0.75, 0.9375, 0.8737, 0.9063, 0.8737, 0.9062, 0.75, 0.9062, 0.75, 0.9063, 0.8737, 0.875, 0.8737, 0.875, 0.75, 0.875, 0.75, 0.875, 0.8737, 0.8438, 0.8737, 0.8438, 0.75, 0.8438, 0.75, 0.8438, 0.8737, 0.8125, 0.8737, 0.8125, 0.75, 0.8125, 0.75, 0.8125, 0.8737, 0.7813, 0.8737, 0.7812, 0.75, 0.7812, 0.75, 0.7813, 0.8737, 0.75, 0.8737, 0.75, 0.75, 0.75, 0.75, 0.75, 0.8737, 0.7188, 0.8737, 0.7188, 0.75, 0.7188, 0.75, 0.7188, 0.8737, 0.6875, 0.8737, 0.6875, 0.75, 0.6875, 0.75, 0.6875, 0.8737, 0.6562, 0.8737, 0.6562, 0.75, 0.6562, 0.75, 0.6562, 0.8737, 0.625, 0.8737, 0.625, 0.75, 0.625, 0.75, 0.625, 0.8737, 0.5938, 0.8737, 0.5938, 0.75, 0.5938, 0.75, 0.5938, 0.8737, 0.5625, 0.8737, 0.5625, 0.75, 0.5625, 0.75, 0.5625, 0.8737, 0.5312, 0.8737, 0.5312, 0.75, 0.5312, 0.75, 0.5312, 0.8737, 0.5, 0.8737, 0.5, 0.75, 0.5, 0.75, 0.5, 0.8737, 0.4688, 0.8737, 0.4688, 0.75, 0.4688, 0.75, 0.4688, 0.8737, 0.4375, 0.8737, 0.4375, 0.75, 0.4375, 0.75, 0.4375, 0.8737, 0.4063, 0.8737, 0.4062, 0.75, 0.4062, 0.75, 0.4063, 0.8737, 0.375, 0.8737, 0.375, 0.75, 0.375, 0.75, 0.375, 0.8737, 0.3438, 0.8737, 0.3438, 0.75, 0.3438, 0.75, 0.3438, 0.8737, 0.3125, 0.8737, 0.3125, 0.75, 0.3125, 0.75, 0.3125, 0.8737, 0.2812, 0.8737, 0.2812, 0.75, 0.2812, 0.8737, 0.25, 0.8737, 0.25, 0.75, 0.2812, 0.75, 0.25, 0.8737, 0.2188, 0.8737, 0.2188, 0.75, 0.25, 0.75, 0.2188, 0.75, 0.2188, 0.8737, 0.1875, 0.8737, 0.1875, 0.75, 0.1875, 0.75, 0.1875, 0.8737, 0.1562, 0.8737, 0.1562, 0.75, 0.1562, 0.75, 0.1562, 0.8737, 0.125, 0.8737, 0.125, 0.75, 0.125, 0.75, 0.125, 0.8737, 0.09375, 0.8737, 0.09375, 0.75, 0.09375, 0.75, 0.09375, 0.8737, 0.0625, 0.8737, 0.0625, 0.75, 0.0625, 0.75, 0.0625, 0.8737, 0.03125, 0.8737, 0.03125, 0.75, 1.0, 0.75, 1.0, 0.8737, 0.9688, 0.8737, 0.9688, 0.75, 0.9688, 0.75, 0.9688, 0.8737, 0.9375, 0.8737, 0.9375, 0.75, 0.2968, 0.4854, 0.25, 0.49, 0.25, 0.3681, 0.273, 0.3659, 0.3418, 0.4717, 0.2968, 0.4854, 0.273, 0.3659, 0.2952, 0.3591, 0.3833, 0.4496, 0.3418, 0.4717, 0.2952, 0.3591, 0.3156, 0.3482, 0.4197, 0.4197, 0.3833, 0.4496, 0.3156, 0.3482, 0.3335, 0.3335, 0.4496, 0.3833, 0.4197, 0.4197, 0.3335, 0.3335, 0.3482, 0.3156, 0.4717, 0.3418, 0.4496, 0.3833, 0.3482, 0.3156, 0.3591, 0.2952, 0.4854, 0.2968, 0.4717, 0.3418, 0.3591, 0.2952, 0.3659, 0.273, 0.49, 0.25, 0.4854, 0.2968, 0.3659, 0.273, 0.3681, 0.25, 0.4854, 0.2032, 0.49, 0.25, 0.3681, 0.25, 0.3659, 0.227, 0.4717, 0.1582, 0.4854, 0.2032, 0.3659, 0.227, 0.3591, 0.2048, 0.4496, 0.1167, 0.4717, 0.1582, 0.3591, 0.2048, 0.3482, 0.1844, 0.4197, 0.08029, 0.4496, 0.1167, 0.3482, 0.1844, 0.3335, 0.1665, 0.3833, 0.05045, 0.4197, 0.08029, 0.3335, 0.1665, 0.3156, 0.1518, 0.3418, 0.02827, 0.3833, 0.05045, 0.3156, 0.1518, 0.2952, 0.1409, 0.2968, 0.01461, 0.3418, 0.02827, 0.2952, 0.1409, 0.273, 0.1341, 0.25, 0.01, 0.2968, 0.01461, 0.273, 0.1341, 0.25, 0.1319, 0.2032, 0.01461, 0.25, 0.01, 0.25, 0.1319, 0.227, 0.1341, 0.1582, 0.02827, 0.2032, 0.01461, 0.227, 0.1341, 0.2048, 0.1409, 0.1167, 0.05045, 0.1582, 0.02827, 0.2048, 0.1409, 0.1844, 0.1518, 0.08029, 0.08029, 0.1167, 0.05045, 0.1844, 0.1518, 0.1665, 0.1665, 0.05045, 0.1167, 0.08029, 0.08029, 0.1665, 0.1665, 0.1518, 0.1844, 0.02827, 0.1582, 0.05045, 0.1167, 0.1518, 0.1844, 0.1409, 0.2048, 0.01461, 0.2032, 0.02827, 0.1582, 0.1409, 0.2048, 0.1341, 0.227, 0.01, 0.25, 0.01461, 0.2032, 0.1341, 0.227, 0.1319, 0.25, 0.01461, 0.2968, 0.01, 0.25, 0.1319, 0.25, 0.1341, 0.273, 0.02827, 0.3418, 0.01461, 0.2968, 0.1341, 0.273, 0.1409, 0.2952, 0.05045, 0.3833, 0.02827, 0.3418, 0.1409, 0.2952, 0.1518, 0.3156, 0.08029, 0.4197, 0.05045, 0.3833, 0.1518, 0.3156, 0.1665, 0.3335, 0.1167, 0.4496, 0.08029, 0.4197, 0.1665, 0.3335, 0.1844, 0.3482, 0.1582, 0.4717, 0.1167, 0.4496, 0.1844, 0.3482, 0.2048, 0.3591, 0.2032, 0.4854, 0.1582, 0.4717, 0.2048, 0.3591, 0.227, 0.3659, 0.25, 0.49, 0.2032, 0.4854, 0.227, 0.3659, 0.25, 0.3681, 0.1336, 0.2326, 0.3659, 0.273, 0.3591, 0.2952, 0.3482, 0.3156, 0.3335, 0.3335, 0.3156, 0.3482, 0.2952, 0.3591, 0.273, 0.3659, 0.25, 0.3681, 0.2532, 0.3678, 0.2774, 0.3645, 0.2996, 0.3568, 0.3197, 0.3449, 0.3369, 0.3294, 0.3508, 0.3108, 0.3608, 0.2899, 0.1319, 0.25, 0.1341, 0.227, 0.1409, 0.2048, 0.1518, 0.1844, 0.1665, 0.1665, 0.1844, 0.1518, 0.2048, 0.1409, 0.227, 0.1341, 0.25, 0.1319, 0.2468, 0.1322, 0.2226, 0.1355, 0.2004, 0.1432, 0.1803, 0.1551, 0.1631, 0.1706, 0.1492, 0.1892, 0.1392, 0.2101, 0.7412, 0.9315, 0.7412, 0.5, 0.7188, 0.5, 0.7188, 1.0, 0.6875, 0.5, 0.6875, 1.0, 0.7188, 1.0, 0.7188, 0.5, 0.6562, 0.5, 0.6562, 1.0, 0.6875, 1.0, 0.6875, 0.5, 0.625, 0.5, 0.625, 1.0, 0.6562, 1.0, 0.6562, 0.5, 0.5938, 0.5, 0.5938, 1.0, 0.625, 1.0, 0.625, 0.5, 0.5625, 0.5, 0.5625, 1.0, 0.5938, 1.0, 0.5938, 0.5, 0.5312, 0.5, 0.5312, 1.0, 0.5625, 1.0, 0.5625, 0.5, 0.5, 0.5, 0.5, 1.0, 0.5312, 1.0, 0.5312, 0.5, 0.4688, 0.5, 0.4688, 1.0, 0.5, 1.0, 0.5, 0.5, 0.4375, 0.5, 0.4375, 1.0, 0.4688, 1.0, 0.4688, 0.5, 0.4062, 0.5, 0.4062, 1.0, 0.4375, 1.0, 0.4375, 0.5, 0.375, 0.5, 0.375, 1.0, 0.4062, 1.0, 0.4062, 0.5, 0.3438, 0.5, 0.3438, 1.0, 0.375, 1.0, 0.375, 0.5, 0.3125, 0.5, 0.3125, 1.0, 0.3438, 1.0, 0.3438, 0.5, 0.2812, 0.5, 0.2812, 1.0, 0.3125, 1.0, 0.3125, 0.5, 0.25, 0.5, 0.25, 1.0, 0.2812, 1.0, 0.2812, 0.5, 0.2188, 0.5, 0.2188, 1.0, 0.25, 1.0, 0.25, 0.5, 0.2188, 0.5, 0.25, 0.5, 0.7205, 0.5, 0.7109, 0.5, 0.6795, 0.5, 0.6481, 0.5, 0.6166, 0.5, 0.5848, 0.5, 0.5523, 0.5, 0.5, 0.5, 0.5312, 0.5, 0.5625, 0.5, 0.5938, 0.5, 0.625, 0.5, 0.6562, 0.5, 0.6875, 0.5, 0.7188, 0.5, 0.2024, 0.5, 0.2024, 0.5, 0.1979, 0.5, 0.646, 1.0, 0.5993, 1.0, 0.6875, 1.0, 0.6562, 1.0, 0.625, 1.0, 0.5938, 1.0, 0.6757, 1.0, 0.686, 1.0, 0.3567, 1.0, 0.3477, 1.0, 0.4308, 1.0, 0.4626, 1.0, 0.4956, 1.0, 0.5, 1.0, 0.4688, 1.0, 0.4375, 1.0, 0.4062, 1.0, 0.375, 1.0, 0.3438, 1.0, 0.3125, 1.0, 0.3627, 1.0, 0.3402, 1.0, 0.3318, 1.0, 0.745, 1.0, 0.7412, 1.0, 0.7412, 1.0, 0.3859, 1.0, 0.3364, 1.0, 0.386, 1.0, 0.3684, 1.0, 0.3529, 1.0, 0.3408, 1.0, 0.3336, 1.0, 0.3324, 1.0, 0.338, 1.0, 0.3501, 1.0, 0.3687, 1.0, 0.3934, 1.0, 0.4419, 1.0, 0.4116, 1.0, 0.3846, 1.0, 0.3623, 1.0, 0.3456, 1.0, 0.3352, 1.0, 0.3315, 1.0, 0.3343, 1.0, 0.343, 1.0, 0.3561, 1.0, 0.3722, 1.0, 0.3902, 1.0, 0.3251, 1.0, 0.3389, 1.0, 0.3503, 1.0, 0.3583, 1.0, 0.3621, 1.0, 0.3616, 1.0, 0.3402, 1.0, 0.3627, 1.0, 0.3125, 1.0, 0.3438, 1.0, 0.375, 1.0, 0.4062, 1.0, 0.4375, 1.0, 0.4688, 1.0, 0.5, 1.0, 0.4956, 1.0, 0.4626, 1.0, 0.4308, 1.0, 0.3477, 1.0, 0.3567, 1.0, 0.3616, 1.0, 0.3621, 1.0, 0.3583, 1.0, 0.3503, 1.0, 0.3389, 1.0, 0.3251, 1.0, 0.3902, 1.0, 0.3722, 1.0, 0.3561, 1.0, 0.343, 1.0, 0.3343, 1.0, 0.3315, 1.0, 0.3352, 1.0, 0.3456, 1.0, 0.3623, 1.0, 0.3846, 1.0, 0.4116, 1.0, 0.4419, 1.0, 0.3934, 1.0, 0.3687, 1.0, 0.3501, 1.0, 0.338, 1.0, 0.3324, 1.0, 0.3336, 1.0, 0.3408, 1.0, 0.3529, 1.0, 0.3684, 1.0, 0.386, 1.0, 0.3364, 1.0, 0.3859, 1.0, 0.7412, 1.0, 0.7412, 1.0, 0.7456, 1.0, 0.3318, 1.0, 0.0, 0.75, 0.0, 0.8737, 0.03125, 0.8737, 0.03125, 0.75, 0.9062, 0.75, 0.9063, 0.8737, 0.9375, 0.8737, 0.9375, 0.75, 0.875, 0.75, 0.875, 0.8737, 0.9063, 0.8737, 0.9062, 0.75, 0.8438, 0.75, 0.8438, 0.8737, 0.875, 0.8737, 0.875, 0.75, 0.8125, 0.75, 0.8125, 0.8737, 0.8438, 0.8737, 0.8438, 0.75, 0.7812, 0.75, 0.7813, 0.8737, 0.8125, 0.8737, 0.8125, 0.75, 0.75, 0.75, 0.75, 0.8737, 0.7813, 0.8737, 0.7812, 0.75, 0.7188, 0.75, 0.7188, 0.8737, 0.75, 0.8737, 0.75, 0.75, 0.6875, 0.75, 0.6875, 0.8737, 0.7188, 0.8737, 0.7188, 0.75, 0.6562, 0.75, 0.6562, 0.8737, 0.6875, 0.8737, 0.6875, 0.75, 0.625, 0.75, 0.625, 0.8737, 0.6562, 0.8737, 0.6562, 0.75, 0.5938, 0.75, 0.5938, 0.8737, 0.625, 0.8737, 0.625, 0.75, 0.5625, 0.75, 0.5625, 0.8737, 0.5938, 0.8737, 0.5938, 0.75, 0.5312, 0.75, 0.5312, 0.8737, 0.5625, 0.8737, 0.5625, 0.75, 0.5, 0.75, 0.5, 0.8737, 0.5312, 0.8737, 0.5312, 0.75, 0.4688, 0.75, 0.4688, 0.8737, 0.5, 0.8737, 0.5, 0.75, 0.4375, 0.75, 0.4375, 0.8737, 0.4688, 0.8737, 0.4688, 0.75, 0.4062, 0.75, 0.4063, 0.8737, 0.4375, 0.8737, 0.4375, 0.75, 0.375, 0.75, 0.375, 0.8737, 0.4063, 0.8737, 0.4062, 0.75, 0.3438, 0.75, 0.3438, 0.8737, 0.375, 0.8737, 0.375, 0.75, 0.3125, 0.75, 0.3125, 0.8737, 0.3438, 0.8737, 0.3438, 0.75, 0.2812, 0.75, 0.2812, 0.8737, 0.3125, 0.8737, 0.3125, 0.75, 0.2812, 0.75, 0.25, 0.75, 0.25, 0.8737, 0.2812, 0.8737, 0.25, 0.75, 0.2188, 0.75, 0.2188, 0.8737, 0.25, 0.8737, 0.1875, 0.75, 0.1875, 0.8737, 0.2188, 0.8737, 0.2188, 0.75, 0.1562, 0.75, 0.1562, 0.8737, 0.1875, 0.8737, 0.1875, 0.75, 0.125, 0.75, 0.125, 0.8737, 0.1562, 0.8737, 0.1562, 0.75, 0.09375, 0.75, 0.09375, 0.8737, 0.125, 0.8737, 0.125, 0.75, 0.0625, 0.75, 0.0625, 0.8737, 0.09375, 0.8737, 0.09375, 0.75, 0.03125, 0.75, 0.03125, 0.8737, 0.0625, 0.8737, 0.0625, 0.75, 0.9688, 0.75, 0.9688, 0.8737, 1.0, 0.8737, 1.0, 0.75, 0.9375, 0.75, 0.9375, 0.8737, 0.9688, 0.8737, 0.9688, 0.75, 0.273, 0.3659, 0.25, 0.3681, 0.25, 0.49, 0.2968, 0.4854, 0.2952, 0.3591, 0.273, 0.3659, 0.2968, 0.4854, 0.3418, 0.4717, 0.3156, 0.3482, 0.2952, 0.3591, 0.3418, 0.4717, 0.3833, 0.4496, 0.3335, 0.3335, 0.3156, 0.3482, 0.3833, 0.4496, 0.4197, 0.4197, 0.3482, 0.3156, 0.3335, 0.3335, 0.4197, 0.4197, 0.4496, 0.3833, 0.3591, 0.2952, 0.3482, 0.3156, 0.4496, 0.3833, 0.4717, 0.3418, 0.3659, 0.273, 0.3591, 0.2952, 0.4717, 0.3418, 0.4854, 0.2968, 0.3681, 0.25, 0.3659, 0.273, 0.4854, 0.2968, 0.49, 0.25, 0.3659, 0.227, 0.3681, 0.25, 0.49, 0.25, 0.4854, 0.2032, 0.3591, 0.2048, 0.3659, 0.227, 0.4854, 0.2032, 0.4717, 0.1582, 0.3482, 0.1844, 0.3591, 0.2048, 0.4717, 0.1582, 0.4496, 0.1167, 0.3335, 0.1665, 0.3482, 0.1844, 0.4496, 0.1167, 0.4197, 0.08029, 0.3156, 0.1518, 0.3335, 0.1665, 0.4197, 0.08029, 0.3833, 0.05045, 0.2952, 0.1409, 0.3156, 0.1518, 0.3833, 0.05045, 0.3418, 0.02827, 0.273, 0.1341, 0.2952, 0.1409, 0.3418, 0.02827, 0.2968, 0.01461, 0.25, 0.1319, 0.273, 0.1341, 0.2968, 0.01461, 0.25, 0.01, 0.227, 0.1341, 0.25, 0.1319, 0.25, 0.01, 0.2032, 0.01461, 0.2048, 0.1409, 0.227, 0.1341, 0.2032, 0.01461, 0.1582, 0.02827, 0.1844, 0.1518, 0.2048, 0.1409, 0.1582, 0.02827, 0.1167, 0.05045, 0.1665, 0.1665, 0.1844, 0.1518, 0.1167, 0.05045, 0.08029, 0.08029, 0.1518, 0.1844, 0.1665, 0.1665, 0.08029, 0.08029, 0.05045, 0.1167, 0.1409, 0.2048, 0.1518, 0.1844, 0.05045, 0.1167, 0.02827, 0.1582, 0.1341, 0.227, 0.1409, 0.2048, 0.02827, 0.1582, 0.01461, 0.2032, 0.1319, 0.25, 0.1341, 0.227, 0.01461, 0.2032, 0.01, 0.25, 0.1341, 0.273, 0.1319, 0.25, 0.01, 0.25, 0.01461, 0.2968, 0.1409, 0.2952, 0.1341, 0.273, 0.01461, 0.2968, 0.02827, 0.3418, 0.1518, 0.3156, 0.1409, 0.2952, 0.02827, 0.3418, 0.05045, 0.3833, 0.1665, 0.3335, 0.1518, 0.3156, 0.05045, 0.3833, 0.08029, 0.4197, 0.1844, 0.3482, 0.1665, 0.3335, 0.08029, 0.4197, 0.1167, 0.4496, 0.2048, 0.3591, 0.1844, 0.3482, 0.1167, 0.4496, 0.1582, 0.4717, 0.227, 0.3659, 0.2048, 0.3591, 0.1582, 0.4717, 0.2032, 0.4854, 0.25, 0.3681, 0.227, 0.3659, 0.2032, 0.4854, 0.25, 0.49, 0.2774, 0.3645, 0.2532, 0.3678, 0.25, 0.3681, 0.273, 0.3659, 0.2952, 0.3591, 0.3156, 0.3482, 0.3335, 0.3335, 0.3482, 0.3156, 0.3591, 0.2952, 0.3659, 0.273, 0.1336, 0.2326, 0.1392, 0.2101, 0.1492, 0.1892, 0.1631, 0.1706, 0.1803, 0.1551, 0.2004, 0.1432, 0.2226, 0.1355, 0.2468, 0.1322, 0.25, 0.1319, 0.227, 0.1341, 0.2048, 0.1409, 0.1844, 0.1518, 0.1665, 0.1665, 0.1518, 0.1844, 0.1409, 0.2048, 0.1341, 0.227, 0.1319, 0.25, 0.3608, 0.2899, 0.3508, 0.3108, 0.3369, 0.3294, 0.3197, 0.3449, 0.2996, 0.3568, 0.7412, 1.0, 0.7188, 1.0, 0.7188, 0.5, 0.7412, 0.5, 0.7188, 0.5, 0.7188, 1.0, 0.6875, 1.0, 0.6875, 0.5, 0.6875, 0.5, 0.6875, 1.0, 0.6562, 1.0, 0.6562, 0.5, 0.6562, 0.5, 0.6562, 1.0, 0.625, 1.0, 0.625, 0.5, 0.625, 0.5, 0.625, 1.0, 0.5938, 1.0, 0.5938, 0.5, 0.5938, 0.5, 0.5938, 1.0, 0.5625, 1.0, 0.5625, 0.5, 0.5625, 0.5, 0.5625, 1.0, 0.5312, 1.0, 0.5312, 0.5, 0.5312, 0.5, 0.5312, 1.0, 0.5, 1.0, 0.5, 0.5, 0.5, 0.5, 0.5, 1.0, 0.4688, 1.0, 0.4688, 0.5, 0.4688, 0.5, 0.4688, 1.0, 0.4375, 1.0, 0.4375, 0.5, 0.4375, 0.5, 0.4375, 1.0, 0.4062, 1.0, 0.4062, 0.5, 0.4062, 0.5, 0.4062, 1.0, 0.375, 1.0, 0.375, 0.5, 0.375, 0.5, 0.375, 1.0, 0.3438, 1.0, 0.3438, 0.5, 0.3438, 0.5, 0.3438, 1.0, 0.3125, 1.0, 0.3125, 0.5, 0.3125, 0.5, 0.3125, 1.0, 0.2812, 1.0, 0.2812, 0.5, 0.2812, 0.5, 0.2812, 1.0, 0.25, 1.0, 0.25, 0.5, 0.25, 0.5, 0.25, 1.0, 0.2188, 1.0, 0.2188, 0.5, 0.2024, 0.5, 0.7188, 0.5, 0.6875, 0.5, 0.6562, 0.5, 0.625, 0.5, 0.5938, 0.5, 0.5625, 0.5, 0.5312, 0.5, 0.5, 0.5, 0.5523, 0.5, 0.5848, 0.5, 0.6166, 0.5, 0.6481, 0.5, 0.6795, 0.5, 0.7109, 0.5, 0.7205, 0.5, 0.25, 0.5, 0.2188, 0.5, 0.1985, 0.5, 0.2024, 0.5, 0.625, 1.0, 0.6562, 1.0, 0.6875, 1.0, 0.5993, 1.0, 0.646, 1.0, 0.686, 1.0, 0.6757, 1.0, 0.5938, 1.0, 0.03125, 0.75, 0.03125, 0.8737, 0.0, 0.8737, 0.0, 0.75, 0.9375, 0.75, 0.9375, 0.8737, 0.9063, 0.8737, 0.9062, 0.75, 0.9062, 0.75, 0.9063, 0.8737, 0.875, 0.8737, 0.875, 0.75, 0.875, 0.75, 0.875, 0.8737, 0.8438, 0.8737, 0.8438, 0.75, 0.8438, 0.75, 0.8438, 0.8737, 0.8125, 0.8737, 0.8125, 0.75, 0.8125, 0.75, 0.8125, 0.8737, 0.7813, 0.8737, 0.7812, 0.75, 0.7812, 0.75, 0.7813, 0.8737, 0.75, 0.8737, 0.75, 0.75, 0.75, 0.75, 0.75, 0.8737, 0.7188, 0.8737, 0.7188, 0.75, 0.7188, 0.75, 0.7188, 0.8737, 0.6875, 0.8737, 0.6875, 0.75, 0.6875, 0.75, 0.6875, 0.8737, 0.6562, 0.8737, 0.6562, 0.75, 0.6562, 0.75, 0.6562, 0.8737, 0.625, 0.8737, 0.625, 0.75, 0.625, 0.75, 0.625, 0.8737, 0.5938, 0.8737, 0.5938, 0.75, 0.5938, 0.75, 0.5938, 0.8737, 0.5625, 0.8737, 0.5625, 0.75, 0.5625, 0.75, 0.5625, 0.8737, 0.5312, 0.8737, 0.5312, 0.75, 0.5312, 0.75, 0.5312, 0.8737, 0.5, 0.8737, 0.5, 0.75, 0.5, 0.75, 0.5, 0.8737, 0.4688, 0.8737, 0.4688, 0.75, 0.4688, 0.75, 0.4688, 0.8737, 0.4375, 0.8737, 0.4375, 0.75, 0.4375, 0.75, 0.4375, 0.8737, 0.4063, 0.8737, 0.4062, 0.75, 0.4062, 0.75, 0.4063, 0.8737, 0.375, 0.8737, 0.375, 0.75, 0.375, 0.75, 0.375, 0.8737, 0.3438, 0.8737, 0.3438, 0.75, 0.3438, 0.75, 0.3438, 0.8737, 0.3125, 0.8737, 0.3125, 0.75, 0.3125, 0.75, 0.3125, 0.8737, 0.2812, 0.8737, 0.2812, 0.75, 0.2812, 0.8737, 0.25, 0.8737, 0.25, 0.75, 0.2812, 0.75, 0.25, 0.8737, 0.2188, 0.8737, 0.2188, 0.75, 0.25, 0.75, 0.2188, 0.75, 0.2188, 0.8737, 0.1875, 0.8737, 0.1875, 0.75, 0.1875, 0.75, 0.1875, 0.8737, 0.1562, 0.8737, 0.1562, 0.75, 0.1562, 0.75, 0.1562, 0.8737, 0.125, 0.8737, 0.125, 0.75, 0.125, 0.75, 0.125, 0.8737, 0.09375, 0.8737, 0.09375, 0.75, 0.09375, 0.75, 0.09375, 0.8737, 0.0625, 0.8737, 0.0625, 0.75, 0.0625, 0.75, 0.0625, 0.8737, 0.03125, 0.8737, 0.03125, 0.75, 1.0, 0.75, 1.0, 0.8737, 0.9688, 0.8737, 0.9688, 0.75, 0.9688, 0.75, 0.9688, 0.8737, 0.9375, 0.8737, 0.9375, 0.75, 0.2968, 0.4854, 0.25, 0.49, 0.25, 0.3681, 0.273, 0.3659, 0.3418, 0.4717, 0.2968, 0.4854, 0.273, 0.3659, 0.2952, 0.3591, 0.3833, 0.4496, 0.3418, 0.4717, 0.2952, 0.3591, 0.3156, 0.3482, 0.4197, 0.4197, 0.3833, 0.4496, 0.3156, 0.3482, 0.3335, 0.3335, 0.4496, 0.3833, 0.4197, 0.4197, 0.3335, 0.3335, 0.3482, 0.3156, 0.4717, 0.3418, 0.4496, 0.3833, 0.3482, 0.3156, 0.3591, 0.2952, 0.4854, 0.2968, 0.4717, 0.3418, 0.3591, 0.2952, 0.3659, 0.273, 0.49, 0.25, 0.4854, 0.2968, 0.3659, 0.273, 0.3681, 0.25, 0.4854, 0.2032, 0.49, 0.25, 0.3681, 0.25, 0.3659, 0.227, 0.4717, 0.1582, 0.4854, 0.2032, 0.3659, 0.227, 0.3591, 0.2048, 0.4496, 0.1167, 0.4717, 0.1582, 0.3591, 0.2048, 0.3482, 0.1844, 0.4197, 0.08029, 0.4496, 0.1167, 0.3482, 0.1844, 0.3335, 0.1665, 0.3833, 0.05045, 0.4197, 0.08029, 0.3335, 0.1665, 0.3156, 0.1518, 0.3418, 0.02827, 0.3833, 0.05045, 0.3156, 0.1518, 0.2952, 0.1409, 0.2968, 0.01461, 0.3418, 0.02827, 0.2952, 0.1409, 0.273, 0.1341, 0.25, 0.01, 0.2968, 0.01461, 0.273, 0.1341, 0.25, 0.1319, 0.2032, 0.01461, 0.25, 0.01, 0.25, 0.1319, 0.227, 0.1341, 0.1582, 0.02827, 0.2032, 0.01461, 0.227, 0.1341, 0.2048, 0.1409, 0.1167, 0.05045, 0.1582, 0.02827, 0.2048, 0.1409, 0.1844, 0.1518, 0.08029, 0.08029, 0.1167, 0.05045, 0.1844, 0.1518, 0.1665, 0.1665, 0.05045, 0.1167, 0.08029, 0.08029, 0.1665, 0.1665, 0.1518, 0.1844, 0.02827, 0.1582, 0.05045, 0.1167, 0.1518, 0.1844, 0.1409, 0.2048, 0.01461, 0.2032, 0.02827, 0.1582, 0.1409, 0.2048, 0.1341, 0.227, 0.01, 0.25, 0.01461, 0.2032, 0.1341, 0.227, 0.1319, 0.25, 0.01461, 0.2968, 0.01, 0.25, 0.1319, 0.25, 0.1341, 0.273, 0.02827, 0.3418, 0.01461, 0.2968, 0.1341, 0.273, 0.1409, 0.2952, 0.05045, 0.3833, 0.02827, 0.3418, 0.1409, 0.2952, 0.1518, 0.3156, 0.08029, 0.4197, 0.05045, 0.3833, 0.1518, 0.3156, 0.1665, 0.3335, 0.1167, 0.4496, 0.08029, 0.4197, 0.1665, 0.3335, 0.1844, 0.3482, 0.1582, 0.4717, 0.1167, 0.4496, 0.1844, 0.3482, 0.2048, 0.3591, 0.2032, 0.4854, 0.1582, 0.4717, 0.2048, 0.3591, 0.227, 0.3659, 0.25, 0.49, 0.2032, 0.4854, 0.227, 0.3659, 0.25, 0.3681, 0.1336, 0.2326, 0.3659, 0.273, 0.3591, 0.2952, 0.3482, 0.3156, 0.3335, 0.3335, 0.3156, 0.3482, 0.2952, 0.3591, 0.273, 0.3659, 0.25, 0.3681, 0.2532, 0.3678, 0.2774, 0.3645, 0.2996, 0.3568, 0.3197, 0.3449, 0.3369, 0.3294, 0.3508, 0.3108, 0.3608, 0.2899, 0.1319, 0.25, 0.1341, 0.227, 0.1409, 0.2048, 0.1518, 0.1844, 0.1665, 0.1665, 0.1844, 0.1518, 0.2048, 0.1409, 0.227, 0.1341, 0.25, 0.1319, 0.2468, 0.1322, 0.2226, 0.1355, 0.2004, 0.1432, 0.1803, 0.1551, 0.1631, 0.1706, 0.1492, 0.1892, 0.1392, 0.2101, 0.7188, 0.5, 0.7188, 1.0, 0.7412, 1.0, 0.7412, 0.5, 0.6875, 0.5, 0.6875, 1.0, 0.7188, 1.0, 0.7188, 0.5, 0.6562, 0.5, 0.6562, 1.0, 0.6875, 1.0, 0.6875, 0.5, 0.625, 0.5, 0.625, 1.0, 0.6562, 1.0, 0.6562, 0.5, 0.5938, 0.5, 0.5938, 1.0, 0.625, 1.0, 0.625, 0.5, 0.5625, 0.5, 0.5625, 1.0, 0.5938, 1.0, 0.5938, 0.5, 0.5312, 0.5, 0.5312, 1.0, 0.5625, 1.0, 0.5625, 0.5, 0.5, 0.5, 0.5, 1.0, 0.5312, 1.0, 0.5312, 0.5, 0.4688, 0.5, 0.4688, 1.0, 0.5, 1.0, 0.5, 0.5, 0.4375, 0.5, 0.4375, 1.0, 0.4688, 1.0, 0.4688, 0.5, 0.4062, 0.5, 0.4062, 1.0, 0.4375, 1.0, 0.4375, 0.5, 0.375, 0.5, 0.375, 1.0, 0.4062, 1.0, 0.4062, 0.5, 0.3438, 0.5, 0.3438, 1.0, 0.375, 1.0, 0.375, 0.5, 0.3125, 0.5, 0.3125, 1.0, 0.3438, 1.0, 0.3438, 0.5, 0.2812, 0.5, 0.2812, 1.0, 0.3125, 1.0, 0.3125, 0.5, 0.25, 0.5, 0.25, 1.0, 0.2812, 1.0, 0.2812, 0.5, 0.2188, 0.5, 0.2188, 1.0, 0.25, 1.0, 0.25, 0.5, 0.2188, 0.5, 0.25, 0.5, 0.7205, 0.5, 0.7109, 0.5, 0.6795, 0.5, 0.6481, 0.5, 0.6166, 0.5, 0.5848, 0.5, 0.5523, 0.5, 0.5, 0.5, 0.5312, 0.5, 0.5625, 0.5, 0.5938, 0.5, 0.625, 0.5, 0.6562, 0.5, 0.6875, 0.5, 0.7188, 0.5, 0.2024, 0.5, 0.2024, 0.5, 0.1979, 0.5, 0.646, 1.0, 0.5993, 1.0, 0.6875, 1.0, 0.6562, 1.0, 0.625, 1.0, 0.5938, 1.0, 0.6757, 1.0, 0.686, 1.0, 0.3477, 1.0, 0.4308, 1.0, 0.4626, 1.0, 0.4956, 1.0, 0.5, 1.0, 0.4688, 1.0, 0.4375, 1.0, 0.4062, 1.0, 0.375, 1.0, 0.3438, 1.0, 0.3125, 1.0, 0.3627, 1.0, 0.3402, 1.0, 0.3318, 1.0, 0.745, 1.0, 0.7412, 1.0, 0.7412, 1.0, 0.3859, 1.0, 0.3364, 1.0, 0.386, 1.0, 0.3684, 1.0, 0.3529, 1.0, 0.3408, 1.0, 0.3336, 1.0, 0.3324, 1.0, 0.338, 1.0, 0.3501, 1.0, 0.3687, 1.0, 0.3934, 1.0, 0.4419, 1.0, 0.4116, 1.0, 0.3846, 1.0, 0.3623, 1.0, 0.3456, 1.0, 0.3352, 1.0, 0.3315, 1.0, 0.3343, 1.0, 0.343, 1.0, 0.3561, 1.0, 0.3722, 1.0, 0.3902, 1.0, 0.3251, 1.0, 0.3389, 1.0, 0.3503, 1.0, 0.3583, 1.0, 0.3621, 1.0, 0.3616, 1.0, 0.3567, 1.0, 0.0, 0.75, 0.0, 0.8737, 0.03125, 0.8737, 0.03125, 0.75, 0.9062, 0.75, 0.9063, 0.8737, 0.9375, 0.8737, 0.9375, 0.75, 0.875, 0.75, 0.875, 0.8737, 0.9063, 0.8737, 0.9062, 0.75, 0.8438, 0.75, 0.8438, 0.8737, 0.875, 0.8737, 0.875, 0.75, 0.8125, 0.75, 0.8125, 0.8737, 0.8438, 0.8737, 0.8438, 0.75, 0.7812, 0.75, 0.7813, 0.8737, 0.8125, 0.8737, 0.8125, 0.75, 0.75, 0.75, 0.75, 0.8737, 0.7813, 0.8737, 0.7812, 0.75, 0.7188, 0.75, 0.7188, 0.8737, 0.75, 0.8737, 0.75, 0.75, 0.6875, 0.75, 0.6875, 0.8737, 0.7188, 0.8737, 0.7188, 0.75, 0.6562, 0.75, 0.6562, 0.8737, 0.6875, 0.8737, 0.6875, 0.75, 0.625, 0.75, 0.625, 0.8737, 0.6562, 0.8737, 0.6562, 0.75, 0.5938, 0.75, 0.5938, 0.8737, 0.625, 0.8737, 0.625, 0.75, 0.5625, 0.75, 0.5625, 0.8737, 0.5938, 0.8737, 0.5938, 0.75, 0.5312, 0.75, 0.5312, 0.8737, 0.5625, 0.8737, 0.5625, 0.75, 0.5, 0.75, 0.5, 0.8737, 0.5312, 0.8737, 0.5312, 0.75, 0.4688, 0.75, 0.4688, 0.8737, 0.5, 0.8737, 0.5, 0.75, 0.4375, 0.75, 0.4375, 0.8737, 0.4688, 0.8737, 0.4688, 0.75, 0.4062, 0.75, 0.4063, 0.8737, 0.4375, 0.8737, 0.4375, 0.75, 0.375, 0.75, 0.375, 0.8737, 0.4063, 0.8737, 0.4062, 0.75, 0.3438, 0.75, 0.3438, 0.8737, 0.375, 0.8737, 0.375, 0.75, 0.3125, 0.75, 0.3125, 0.8737, 0.3438, 0.8737, 0.3438, 0.75, 0.2812, 0.75, 0.2812, 0.8737, 0.3125, 0.8737, 0.3125, 0.75, 0.2812, 0.75, 0.25, 0.75, 0.25, 0.8737, 0.2812, 0.8737, 0.25, 0.75, 0.2188, 0.75, 0.2188, 0.8737, 0.25, 0.8737, 0.1875, 0.75, 0.1875, 0.8737, 0.2188, 0.8737, 0.2188, 0.75, 0.1562, 0.75, 0.1562, 0.8737, 0.1875, 0.8737, 0.1875, 0.75, 0.125, 0.75, 0.125, 0.8737, 0.1562, 0.8737, 0.1562, 0.75, 0.09375, 0.75, 0.09375, 0.8737, 0.125, 0.8737, 0.125, 0.75, 0.0625, 0.75, 0.0625, 0.8737, 0.09375, 0.8737, 0.09375, 0.75, 0.03125, 0.75, 0.03125, 0.8737, 0.0625, 0.8737, 0.0625, 0.75, 0.9688, 0.75, 0.9688, 0.8737, 1.0, 0.8737, 1.0, 0.75, 0.9375, 0.75, 0.9375, 0.8737, 0.9688, 0.8737, 0.9688, 0.75, 0.273, 0.3659, 0.25, 0.3681, 0.25, 0.49, 0.2968, 0.4854, 0.2952, 0.3591, 0.273, 0.3659, 0.2968, 0.4854, 0.3418, 0.4717, 0.3156, 0.3482, 0.2952, 0.3591, 0.3418, 0.4717, 0.3833, 0.4496, 0.3335, 0.3335, 0.3156, 0.3482, 0.3833, 0.4496, 0.4197, 0.4197, 0.3482, 0.3156, 0.3335, 0.3335, 0.4197, 0.4197, 0.4496, 0.3833, 0.3591, 0.2952, 0.3482, 0.3156, 0.4496, 0.3833, 0.4717, 0.3418, 0.3659, 0.273, 0.3591, 0.2952, 0.4717, 0.3418, 0.4854, 0.2968, 0.3681, 0.25, 0.3659, 0.273, 0.4854, 0.2968, 0.49, 0.25, 0.3659, 0.227, 0.3681, 0.25, 0.49, 0.25, 0.4854, 0.2032, 0.3591, 0.2048, 0.3659, 0.227, 0.4854, 0.2032, 0.4717, 0.1582, 0.3482, 0.1844, 0.3591, 0.2048, 0.4717, 0.1582, 0.4496, 0.1167, 0.3335, 0.1665, 0.3482, 0.1844, 0.4496, 0.1167, 0.4197, 0.08029, 0.3156, 0.1518, 0.3335, 0.1665, 0.4197, 0.08029, 0.3833, 0.05045, 0.2952, 0.1409, 0.3156, 0.1518, 0.3833, 0.05045, 0.3418, 0.02827, 0.273, 0.1341, 0.2952, 0.1409, 0.3418, 0.02827, 0.2968, 0.01461, 0.25, 0.1319, 0.273, 0.1341, 0.2968, 0.01461, 0.25, 0.01, 0.227, 0.1341, 0.25, 0.1319, 0.25, 0.01, 0.2032, 0.01461, 0.2048, 0.1409, 0.227, 0.1341, 0.2032, 0.01461, 0.1582, 0.02827, 0.1844, 0.1518, 0.2048, 0.1409, 0.1582, 0.02827, 0.1167, 0.05045, 0.1665, 0.1665, 0.1844, 0.1518, 0.1167, 0.05045, 0.08029, 0.08029, 0.1518, 0.1844, 0.1665, 0.1665, 0.08029, 0.08029, 0.05045, 0.1167, 0.1409, 0.2048, 0.1518, 0.1844, 0.05045, 0.1167, 0.02827, 0.1582, 0.1341, 0.227, 0.1409, 0.2048, 0.02827, 0.1582, 0.01461, 0.2032, 0.1319, 0.25, 0.1341, 0.227, 0.01461, 0.2032, 0.01, 0.25, 0.1341, 0.273, 0.1319, 0.25, 0.01, 0.25, 0.01461, 0.2968, 0.1409, 0.2952, 0.1341, 0.273, 0.01461, 0.2968, 0.02827, 0.3418, 0.1518, 0.3156, 0.1409, 0.2952, 0.02827, 0.3418, 0.05045, 0.3833, 0.1665, 0.3335, 0.1518, 0.3156, 0.05045, 0.3833, 0.08029, 0.4197, 0.1844, 0.3482, 0.1665, 0.3335, 0.08029, 0.4197, 0.1167, 0.4496, 0.2048, 0.3591, 0.1844, 0.3482, 0.1167, 0.4496, 0.1582, 0.4717, 0.227, 0.3659, 0.2048, 0.3591, 0.1582, 0.4717, 0.2032, 0.4854, 0.25, 0.3681, 0.227, 0.3659, 0.2032, 0.4854, 0.25, 0.49, 0.2774, 0.3645, 0.2532, 0.3678, 0.25, 0.3681, 0.273, 0.3659, 0.2952, 0.3591, 0.3156, 0.3482, 0.3335, 0.3335, 0.3482, 0.3156, 0.3591, 0.2952, 0.3659, 0.273, 0.1336, 0.2326, 0.1392, 0.2101, 0.1492, 0.1892, 0.1631, 0.1706, 0.1803, 0.1551, 0.2004, 0.1432, 0.2226, 0.1355, 0.2468, 0.1322, 0.25, 0.1319, 0.227, 0.1341, 0.2048, 0.1409, 0.1844, 0.1518, 0.1665, 0.1665, 0.1518, 0.1844, 0.1409, 0.2048, 0.1341, 0.227, 0.1319, 0.25, 0.3608, 0.2899, 0.3508, 0.3108, 0.3369, 0.3294, 0.3197, 0.3449, 0.2996, 0.3568, 0.0, 0.0, 0.375, 0.5132, 0.375, 0.7368, 0.0, 0.0, 0.0, 0.0, 0.375, 0.01322, 0.375, 0.2368, 0.0, 0.0, 0.3777, 0.6253, 0.3772, 0.6065, 0.6877, 0.75, 0.4839, 0.75, 0.375, 0.4868, 0.375, 0.7542, 0.3846, 0.5, 0.7344, 0.75, 0.625, 0.75, 0.2024, 0.5, 0.6877, 0.75, 0.7344, 0.75, 0.3846, 0.5, 0.8123, 0.75, 0.0, 0.0, 0.7667, 0.75, 0.0, 0.0, 0.8123, 0.75, 0.2024, 0.5, 0.3798, 0.5, 0.3846, 0.5, 0.3798, 0.5, 0.2024, 0.5, 0.2024, 0.5, 0.7412, 1.0, 0.7412, 1.0, 0.7412, 1.0, 0.7412, 1.0, 0.375, 0.0, 0.2024, 0.5, 0.2024, 0.5, 0.8618, 0.75, 0.7412, 1.0, 0.7412, 1.0, 0.5453, 0.7577, 0.6917, 0.7503, 0.375, 0.7632, 0.6132, 0.7632, 0.6542, 0.75, 0.5221, 0.7578, 0.375, 0.4868, 0.2024, 0.5, 0.2024, 0.5, 0.0, 0.0, 0.3708, 0.5, 0.3708, 0.75, 0.375, 0.4868, 0.0, 0.0, 0.2024, 0.5, 0.375, 0.4868, 0.7412, 1.0, 0.5453, 0.7577, 0.7412, 1.0, 0.375, 0.4868, 0.5453, 0.7577, 0.375, 0.4868, 0.5221, 0.7578, 0.0, 0.0, 0.0, 0.0, 0.5221, 0.7578, 0.0, 0.0, 0.2024, 0.5, 0.7412, 0.9315, 0.7412, 1.0, 0.7412, 1.0, 0.0, 0.0, 0.7412, 1.0, 0.7412, 0.5, 0.0, 0.0, 0.0, 0.0, 0.7412, 0.5, 0.375, 0.0, 0.7456, 1.0, 0.3318, 1.0, 0.2188, 0.5, 0.1979, 0.5, 0.1985, 0.5, 0.2188, 0.5, 0.3318, 1.0, 0.7456, 1.0, 0.745, 1.0, 0.3318, 1.0, 0.2188, 0.5, 0.1979, 0.5, 0.6542, 0.7431, 0.6473, 0.7431, 0.6368, 0.5248, 0.745, 1.0, 0.6542, 0.7431, 0.6368, 0.5248, 0.745, 1.0, 0.6368, 0.5248, 0.6793, 0.7431, 0.6793, 0.7431, 0.6368, 0.5248, 0.1985, 0.5, 0.1985, 0.5, 0.6368, 0.5248, 0.7333, 0.7431, 0.7333, 0.5248, 0.7333, 0.7431, 0.6368, 0.5248, 0.8632, 0.5248, 0.8527, 0.7431, 0.8458, 0.7431, 0.8458, 0.7431, 0.7456, 1.0, 0.8632, 0.5248, 0.8207, 0.7431, 0.8632, 0.5248, 0.7456, 1.0, 0.8632, 0.5248, 0.7667, 0.7431, 0.3898, 0.1237, 0.8123, 0.7431, 0.8632, 0.5248, 0.7456, 1.0, 0.8632, 0.5248, 0.8123, 0.7431, 0.7667, 0.7431])
me_cube_021.update()
me_cube_022 = bpy.data.meshes.new('Cube.022')
me_cube_022.from_pydata([(-0.5946, -1.0, -1.0), (-1.0, -0.5946, -1.0), (-1.0, 0.5946, -1.0), (-0.5946, 1.0, -1.0), (1.0, -0.5946, -1.0), (0.5946, -1.0, -1.0), (0.5946, 1.0, -1.0), (1.0, 0.5946, -1.0), (-0.893, -0.5502, 1.0), (-1.0, -0.5946, 0.3708), (-0.5502, -0.893, 1.0), (-0.5946, -1.0, 0.3708), (-0.5502, 0.893, 1.0), (-0.5946, 1.0, 0.3708), (-0.893, 0.5502, 1.0), (-1.0, 0.5946, 0.3708), (0.5502, -0.893, 1.0), (0.5946, -1.0, 0.3708), (0.893, -0.5502, 1.0), (1.0, -0.5946, 0.3708), (0.893, 0.5502, 1.0), (1.0, 0.5946, 0.3708), (0.5502, 0.893, 1.0), (0.5946, 1.0, 0.3708), (0.2809, 0.5967, -0.2273), (0.3439, 0.4622, -0.2273), (0.3439, -0.5455, -0.2273), (0.2874, -0.6767, -0.2273), (-0.2876, -0.6767, -0.2273), (-0.2811, 0.5967, -0.2273), (-0.3441, -0.5455, -0.2273), (-0.3441, 0.4622, -0.2273), (0.2703, 0.6741, 0.3348), (-0.2704, 0.6741, 0.3348), (0.2768, -0.739, 0.3839), (-0.2769, -0.739, 0.3839), (-0.3441, 0.4607, 1.0), (-0.3441, -0.5437, 1.0), (-0.2876, -0.6754, 1.0), (0.3438, -0.5438, 1.0), (0.2874, -0.6754, 1.0), (-0.2811, 0.5946, 1.0), (0.3438, 0.4607, 1.0), (0.2809, 0.5946, 1.0)], [], [(13, 3, 2, 15), (21, 7, 6, 23), (5, 17, 11, 0), (17, 5, 4, 19), (1, 9, 15, 2), (3, 13, 23, 6), (10, 8, 9, 11), (14, 12, 13, 15), (22, 20, 21, 23), (18, 16, 17, 19), (8, 14, 15, 9), (19, 21, 20, 18), (23, 13, 12, 22), (0, 11, 9, 1), (2, 3, 0, 1), (5, 0, 3, 6), (6, 7, 4, 5), (21, 19, 4, 7), (17, 16, 10, 11), (12, 8, 10), (12, 14, 8), (22, 16, 20), (18, 20, 16), (16, 22, 12, 10, 38, 37, 36, 41, 43, 42, 39, 40), (38, 10, 16, 40), (33, 32, 43, 41), (38, 35, 37), (30, 26, 25, 31), (25, 42, 32), (33, 29, 24, 32), (24, 29, 31, 25), (26, 30, 28, 27), (39, 34, 40), (34, 27, 28, 35), (33, 41, 36), (34, 35, 38, 40), (36, 37, 30, 31), (25, 26, 39, 42), (31, 29, 33), (36, 31, 33), (32, 24, 25), (32, 42, 43), (34, 26, 27), (34, 39, 26), (30, 35, 28), (37, 35, 30)])
_uv = me_cube_022.uv_layers.new(name='UVMap')
_uv.uv.foreach_set('vector', [0.6116, 0.3007, 0.375, 0.3007, 0.375, 0.1993, 0.6116, 0.1993, 0.6116, 0.5507, 0.375, 0.5507, 0.375, 0.4493, 0.6116, 0.4493, 0.375, 0.8007, 0.6116, 0.8007, 0.6116, 0.9493, 0.375, 0.9493, 0.6116, 0.8007, 0.375, 0.8007, 0.375, 0.6993, 0.6116, 0.6993, 0.375, 0.05068, 0.6116, 0.05068, 0.6116, 0.1993, 0.375, 0.1993, 0.375, 0.3007, 0.6116, 0.3007, 0.6116, 0.4493, 0.375, 0.4493, 0.8188, 0.7366, 0.8616, 0.6938, 0.875, 0.6993, 0.8243, 0.75, 0.8616, 0.5562, 0.8188, 0.5134, 0.8243, 0.5, 0.875, 0.5507, 0.6812, 0.5134, 0.6384, 0.5562, 0.625, 0.5507, 0.6757, 0.5, 0.6384, 0.6938, 0.6812, 0.7366, 0.6757, 0.75, 0.625, 0.6993, 0.8616, 0.6938, 0.8616, 0.5562, 0.875, 0.5507, 0.875, 0.6993, 0.6116, 0.6993, 0.6116, 0.5507, 0.6384, 0.5562, 0.6384, 0.6938, 0.6757, 0.5, 0.8243, 0.5, 0.8188, 0.5134, 0.6812, 0.5134, 0.375, 0.0, 0.6116, 0.0, 0.6116, 0.05068, 0.375, 0.05068, 0.375, 0.1993, 0.375, 0.3007, 0.375, 0.9493, 0.375, 0.05068, 0.375, 0.8007, 0.375, 0.9493, 0.375, 0.3007, 0.375, 0.4493, 0.375, 0.4493, 0.375, 0.5507, 0.375, 0.6993, 0.375, 0.8007, 0.6116, 0.5507, 0.6116, 0.6993, 0.375, 0.6993, 0.375, 0.5507, 0.6757, 0.75, 0.6812, 0.7366, 0.0, 0.0, 0.8243, 0.75, 0.8188, 0.5134, 0.8616, 0.6938, 0.0, 0.0, 0.8188, 0.5134, 0.8616, 0.5562, 0.8616, 0.6938, 0.6812, 0.5134, 0.6812, 0.7366, 0.6384, 0.5562, 0.6384, 0.6938, 0.6384, 0.5562, 0.6812, 0.7366, 0.6812, 0.7366, 0.6812, 0.5134, 0.8188, 0.5134, 0.0, 0.0, 0.2424, 0.2191, 0.2541, 0.2093, 0.6402, 0.4312, 0.686, 0.4643, 0.6714, 0.5119, 0.6616, 0.5253, 0.5872, 0.584, 0.5478, 0.5561, 0.2424, 0.2191, 0.0, 0.0, 0.6812, 0.7366, 0.5478, 0.5561, 0.6219, 0.9761, 0.6219, 0.7739, 0.6215, 0.7739, 0.6215, 0.9761, 0.6214, 0.2712, 0.6214, 0.2712, 0.6214, 0.2276, 0.6232, 0.2204, 0.6217, 0.5296, 0.6217, 0.7184, 0.6218, 0.0368, 0.6218, 0.7259, 0.6214, 0.726, 0.6219, 0.7739, 0.6219, 0.9761, 0.6219, 0.9761, 0.6219, 0.7739, 0.6219, 0.7739, 0.6219, 0.7739, 0.6219, 0.9761, 0.6218, 0.0368, 0.6217, 0.7184, 0.6217, 0.5296, 0.6232, 0.2204, 0.6214, 0.2712, 0.6214, 0.4788, 0.6214, 0.5224, 0.6214, 0.4788, 0.6214, 0.4788, 0.6214, 0.4788, 0.6214, 0.4788, 0.6214, 0.2712, 0.6214, 0.2712, 0.6219, 0.01186, 0.6215, 0.01353, 0.6214, 0.03833, 0.6214, 0.4788, 0.6214, 0.2712, 0.6214, 0.2712, 0.6214, 0.4788, 0.6384, 0.4301, 0.6214, 0.2276, 0.6232, 0.2204, 0.6218, 0.0368, 0.6218, 0.7259, 0.6214, 0.5224, 0.5872, 0.584, 0.6214, 0.726, 0.6218, 0.0368, 0.6219, 0.01186, 0.6219, 0.01186, 0.6214, 0.03833, 0.6218, 0.0368, 0.6219, 0.01186, 0.6219, 0.7739, 0.6219, 0.7739, 0.6218, 0.7259, 0.6219, 0.7739, 0.6214, 0.726, 0.6215, 0.7739, 0.6214, 0.4788, 0.6214, 0.5224, 0.6214, 0.4788, 0.6214, 0.4788, 0.6214, 0.5224, 0.6214, 0.5224, 0.6214, 0.2276, 0.6214, 0.2712, 0.6214, 0.2712, 0.6214, 0.2276, 0.6214, 0.2712, 0.6214, 0.2276])
me_cube_022.update()

# ---- objects
ob_base_rear = bpy.data.objects.new('base rear', me_cube_021)
ob_base_front = bpy.data.objects.new('base front', me_cube_022)

# ---- transforms, parenting, visibility, modifiers, constraints
ob_base_rear.location = (0.0, 0.0, 3.172)
ob_base_rear.scale = (30.0, 5.0, 2.5)
ob_base_front.location = (45.4, 0.0, 1.5)
ob_base_front.scale = (12.0, 7.0, 1.5)

# ---- collection membership
scene.collection.objects.link(ob_base_rear)
scene.collection.objects.link(ob_base_front)

# ---- scene / render settings (as saved in the file)
scene.frame_start = 1; scene.frame_end = 250; scene.frame_set(1)
scene.render.engine = 'BLENDER_EEVEE_NEXT'
scene.cycles.sampling_pattern = 'TABULATED_SOBOL'
scene.unit_settings.scale_length = 0.001
bpy.context.view_layer.update()

# ---- added for rendering (the .blend has no active camera and no usable light): camera, sun
cam_auto = bpy.data.cameras.new('AutoCamera')
cam_auto.lens = 50.0
cam_auto.sensor_width = 36.0
cam_auto.clip_end = 1465.69
ob_auto_camera = bpy.data.objects.new('AutoCamera', cam_auto)
scene.collection.objects.link(ob_auto_camera)
ob_auto_camera.location = (97.2158, -103.801, 70.7188)
ob_auto_camera.rotation_euler = (1.09748, -7.21219e-08, 0.694738)
scene.camera = ob_auto_camera
light_auto_sun = bpy.data.lights.new('AutoSun', 'SUN')
light_auto_sun.energy = 3.0
light_auto_sun.angle = 0.0523599
ob_auto_sun = bpy.data.objects.new('AutoSun', light_auto_sun)
scene.collection.objects.link(ob_auto_sun)
ob_auto_sun.rotation_euler = (0.872665, 0.174533, 0.523599)
bpy.context.view_layer.update()
